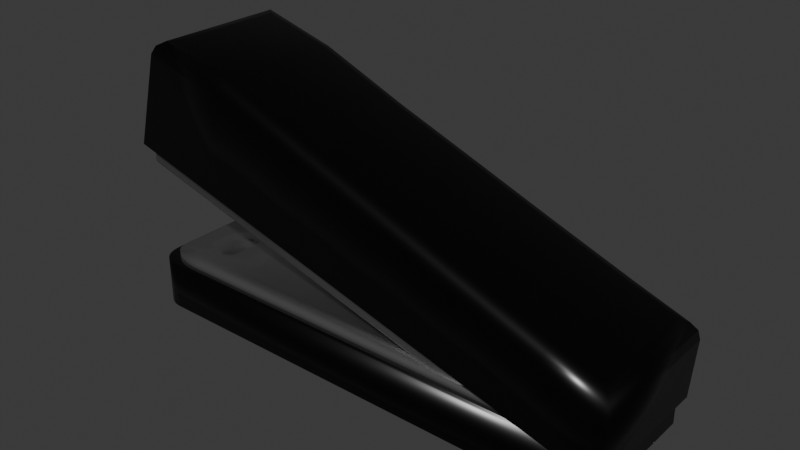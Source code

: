 # Source: Stapler.blend  (saved by Blender 4.0.36; exported with 4.5.12 LTS)
import bpy
from mathutils import Matrix  # noqa: F401  (used for matrix-valued properties, if any)

bpy.ops.wm.read_factory_settings(use_empty=True)
scene = bpy.context.scene
scene.name = 'Scene'

# ---- collections
col_collection = bpy.data.collections.new('Collection'); scene.collection.children.link(col_collection)

# ---- materials (node trees are filled in below, after node groups)
mat_material_001 = bpy.data.materials.new('Material.001')
mat_material_001.use_transparent_shadow = False
mat_material_002 = bpy.data.materials.new('Material.002')
mat_material_002.use_transparent_shadow = False

# ---- material node trees
mat_material_001.use_nodes = True; mat_material_001.node_tree.nodes.clear()
_N = mat_material_001.node_tree.nodes; _L = mat_material_001.node_tree.links
n0 = _N.new('ShaderNodeBsdfPrincipled'); n0.name = 'Principled BSDF'; n0.location = (10, 300)
n0.inputs[0].default_value = (0.0, 0.0, 0.0, 1.0)
n0.inputs[2].default_value = 0.2965
n0.inputs[3].default_value = 1.45
n1 = _N.new('ShaderNodeOutputMaterial'); n1.name = 'Material Output'; n1.location = (300, 300)
_L.new(n0.outputs[0], n1.inputs[0])
n1.is_active_output = True
mat_material_002.use_nodes = True; mat_material_002.node_tree.nodes.clear()
_N = mat_material_002.node_tree.nodes; _L = mat_material_002.node_tree.links
n0 = _N.new('ShaderNodeBsdfPrincipled'); n0.name = 'Principled BSDF'; n0.location = (10, 300)
n0.inputs[0].default_value = (0.5583, 0.5583, 0.5583, 1.0)
n0.inputs[1].default_value = 1.0
n0.inputs[2].default_value = 0.3761
n0.inputs[3].default_value = 1.45
n1 = _N.new('ShaderNodeOutputMaterial'); n1.name = 'Material Output'; n1.location = (300, 300)
_L.new(n0.outputs[0], n1.inputs[0])
n1.is_active_output = True

# ---- world
world_world = bpy.data.worlds.new('World'); scene.world = world_world
world_world.use_nodes = True; world_world.node_tree.nodes.clear()
_N = world_world.node_tree.nodes; _L = world_world.node_tree.links
n0 = _N.new('ShaderNodeOutputWorld'); n0.name = 'World Output'; n0.location = (300, 300)
n1 = _N.new('ShaderNodeBackground'); n1.name = 'Background'; n1.location = (10, 300)
n1.inputs[0].default_value = (0.05088, 0.05088, 0.05088, 1.0)
_L.new(n1.outputs[0], n0.inputs[0])
n0.is_active_output = True
world_world.color = (0.05088, 0.05088, 0.05088)
world_world.use_sun_shadow = False
world_world.sun_shadow_jitter_overblur = 0.0

# ---- meshes
me_cube_001 = bpy.data.meshes.new('Cube.001')
me_cube_001.from_pydata([(-0.3893, -0.1058, 0.02034), (-0.3893, 0.1058, 0.02034), (0.3449, -0.1058, -0.1816), (0.3449, 0.1058, -0.1816), (0.2226, 0.1058, -0.148), (0.1002, 0.1058, -0.1143), (-0.02218, 0.1058, -0.08064), (-0.1445, 0.1058, -0.04698), (-0.2669, 0.1058, -0.01332), (-0.2669, -0.1058, -0.01332), (-0.1445, -0.1058, -0.04698), (-0.02218, -0.1058, -0.08064), (0.1002, -0.1058, -0.1143), (0.2226, -0.1058, -0.148), (-0.3207, -0.08069, 0.175), (-0.3516, -0.1058, 0.1574), (-0.3337, -0.09323, 0.175), (-0.345, -0.1024, 0.1686), (-0.3207, 0.08069, 0.175), (-0.3516, 0.1058, 0.1574), (-0.3337, 0.09323, 0.175), (-0.345, 0.1024, 0.1686), (0.3292, -0.08069, -0.06264), (0.351, -0.1058, -0.0968), (0.3408, -0.09323, -0.07028), (0.3487, -0.1024, -0.08278), (0.3292, 0.08069, -0.06264), (0.351, 0.1058, -0.0968), (0.3408, 0.09323, -0.07028), (0.3487, 0.1024, -0.08278), (-0.2226, 0.08069, 0.148), (-0.2292, 0.1058, 0.1237), (-0.2234, 0.09323, 0.1447), (-0.2259, 0.1024, 0.1358), (-0.09513, 0.08069, 0.0959), (-0.1025, 0.1058, 0.07192), (-0.09612, 0.09323, 0.09269), (-0.09881, 0.1024, 0.08391), (0.02218, 0.08069, 0.05154), (0.01421, 0.1058, 0.0278), (0.02111, 0.09323, 0.04836), (0.0182, 0.1024, 0.03967), (0.1457, 0.08069, 0.004449), (0.1368, 0.1058, -0.01891), (0.1445, 0.09323, 0.001319), (0.1412, 0.1024, -0.007232), (0.2574, 0.1058, -0.06377), (0.2669, 0.08069, -0.04066), (0.2621, 0.1024, -0.05221), (0.2656, 0.09323, -0.04375), (0.2669, -0.08069, -0.04066), (0.2574, -0.1058, -0.06377), (0.2656, -0.09323, -0.04375), (0.2621, -0.1024, -0.05221), (0.1457, -0.08069, 0.004449), (0.1368, -0.1058, -0.01891), (0.1445, -0.09323, 0.001319), (0.1412, -0.1024, -0.007232), (0.02218, -0.08069, 0.05154), (0.01421, -0.1058, 0.0278), (0.02111, -0.09323, 0.04836), (0.0182, -0.1024, 0.03967), (-0.09513, -0.08069, 0.0959), (-0.1025, -0.1058, 0.07192), (-0.09612, -0.09323, 0.09269), (-0.09881, -0.1024, 0.08391), (-0.2292, -0.1058, 0.1237), (-0.2226, -0.08069, 0.148), (-0.2259, -0.1024, 0.1358), (-0.2234, -0.09323, 0.1447)], [], [(30, 18, 14, 67), (8, 31, 35, 7), (2, 23, 51, 13), (0, 15, 19, 1), (4, 3, 2, 13), (1, 19, 31, 8), (3, 27, 23, 2), (13, 51, 55, 12), (5, 43, 46, 4), (6, 39, 43, 5), (7, 35, 39, 6), (1, 8, 9, 0), (8, 7, 10, 9), (7, 6, 11, 10), (6, 5, 12, 11), (5, 4, 13, 12), (4, 46, 27, 3), (12, 55, 59, 11), (11, 59, 63, 10), (10, 63, 66, 9), (26, 47, 50, 22), (34, 30, 67, 62), (38, 34, 62, 58), (42, 38, 58, 54), (47, 42, 54, 50), (14, 18, 20, 16), (16, 20, 21, 17), (17, 21, 19, 15), (47, 26, 28, 49), (49, 28, 29, 48), (48, 29, 27, 46), (26, 22, 24, 28), (28, 24, 25, 29), (29, 25, 23, 27), (67, 14, 16, 69), (69, 16, 17, 68), (68, 17, 15, 66), (18, 30, 32, 20), (20, 32, 33, 21), (21, 33, 31, 19), (30, 34, 36, 32), (32, 36, 37, 33), (33, 37, 35, 31), (34, 38, 40, 36), (36, 40, 41, 37), (37, 41, 39, 35), (38, 42, 44, 40), (40, 44, 45, 41), (41, 45, 43, 39), (42, 47, 49, 44), (44, 49, 48, 45), (45, 48, 46, 43), (22, 50, 52, 24), (24, 52, 53, 25), (25, 53, 51, 23), (50, 54, 56, 52), (52, 56, 57, 53), (53, 57, 55, 51), (54, 58, 60, 56), (56, 60, 61, 57), (57, 61, 59, 55), (58, 62, 64, 60), (60, 64, 65, 61), (61, 65, 63, 59), (62, 67, 69, 64), (64, 69, 68, 65), (65, 68, 66, 63), (9, 66, 15, 0)])
me_cube_001.polygons.foreach_set('use_smooth', [True] * 68)
_uv = me_cube_001.uv_layers.new(name='UVMap')
_uv.uv.foreach_set('vector', [0.8333, 0.5296, 0.8668, 0.5296, 0.8668, 0.7204, 0.8333, 0.7204, 0.375, 0.2917, 0.5874, 0.2917, 0.5835, 0.3333, 0.375, 0.3333, 0.375, 0.75, 0.5707, 0.7555, 0.5712, 0.7917, 0.375, 0.7917, 0.375, 0.0, 0.5874, 0.0, 0.5874, 0.25, 0.375, 0.25, 0.3333, 0.5, 0.375, 0.5, 0.375, 0.75, 0.3333, 0.75, 0.375, 0.25, 0.5874, 0.25, 0.5874, 0.2917, 0.375, 0.2917, 0.375, 0.5, 0.5707, 0.4945, 0.5707, 0.7555, 0.375, 0.75, 0.375, 0.7917, 0.5712, 0.7917, 0.5749, 0.8333, 0.375, 0.8333, 0.375, 0.4167, 0.5749, 0.4167, 0.5712, 0.4583, 0.375, 0.4583, 0.375, 0.375, 0.5801, 0.375, 0.5749, 0.4167, 0.375, 0.4167, 0.375, 0.3333, 0.5835, 0.3333, 0.5801, 0.375, 0.375, 0.375, 0.125, 0.5, 0.1667, 0.5, 0.1667, 0.75, 0.125, 0.75, 0.1667, 0.5, 0.2083, 0.5, 0.2083, 0.75, 0.1667, 0.75, 0.2083, 0.5, 0.25, 0.5, 0.25, 0.75, 0.2083, 0.75, 0.25, 0.5, 0.2917, 0.5, 0.2917, 0.75, 0.25, 0.75, 0.2917, 0.5, 0.3333, 0.5, 0.3333, 0.75, 0.2917, 0.75, 0.375, 0.4583, 0.5712, 0.4583, 0.5707, 0.4945, 0.375, 0.5, 0.375, 0.8333, 0.5749, 0.8333, 0.5801, 0.875, 0.375, 0.875, 0.375, 0.875, 0.5801, 0.875, 0.5835, 0.9167, 0.375, 0.9167, 0.375, 0.9167, 0.5835, 0.9167, 0.5874, 0.9583, 0.375, 0.9583, 0.6403, 0.5256, 0.6667, 0.5296, 0.6667, 0.7204, 0.6403, 0.7244, 0.7917, 0.5296, 0.8333, 0.5296, 0.8333, 0.7204, 0.7917, 0.7204, 0.75, 0.5296, 0.7917, 0.5296, 0.7917, 0.7204, 0.75, 0.7204, 0.7083, 0.5296, 0.75, 0.5296, 0.75, 0.7204, 0.7083, 0.7204, 0.6667, 0.5296, 0.7083, 0.5296, 0.7083, 0.7204, 0.6667, 0.7204, 0.8668, 0.7204, 0.8668, 0.5296, 0.875, 0.5148, 0.875, 0.7352, 0.625, 0.01482, 0.625, 0.2352, 0.6062, 0.246, 0.6062, 0.003972, 0.6062, 0.003972, 0.6062, 0.246, 0.5874, 0.25, 0.5874, 0.0, 0.6667, 0.5296, 0.6403, 0.5256, 0.6349, 0.4938, 0.6667, 0.5, 0.625, 0.4583, 0.6296, 0.4884, 0.6006, 0.4925, 0.5981, 0.4583, 0.5981, 0.4583, 0.6006, 0.4925, 0.5707, 0.4945, 0.5712, 0.4583, 0.6403, 0.5256, 0.6403, 0.7244, 0.6349, 0.7408, 0.6349, 0.5092, 0.6349, 0.5092, 0.6349, 0.7408, 0.6025, 0.7523, 0.6025, 0.4977, 0.6025, 0.4977, 0.6025, 0.7523, 0.5707, 0.7555, 0.5707, 0.4945, 0.8333, 0.7204, 0.8668, 0.7204, 0.8709, 0.75, 0.8333, 0.75, 0.625, 0.9583, 0.625, 0.9959, 0.6062, 0.9989, 0.6062, 0.9583, 0.6062, 0.9583, 0.6062, 0.9989, 0.5874, 1.0, 0.5874, 0.9583, 0.8668, 0.5296, 0.8333, 0.5296, 0.8333, 0.5, 0.8709, 0.5, 0.625, 0.2541, 0.625, 0.2917, 0.6062, 0.2917, 0.6062, 0.2511, 0.6062, 0.2511, 0.6062, 0.2917, 0.5874, 0.2917, 0.5874, 0.25, 0.8333, 0.5296, 0.7917, 0.5296, 0.7917, 0.5, 0.8332, 0.5, 0.625, 0.2918, 0.625, 0.3333, 0.6043, 0.3333, 0.6062, 0.2917, 0.6062, 0.2917, 0.6043, 0.3333, 0.5835, 0.3333, 0.5874, 0.2917, 0.7917, 0.5296, 0.75, 0.5296, 0.75, 0.5, 0.7916, 0.5, 0.625, 0.3334, 0.625, 0.375, 0.6025, 0.375, 0.6043, 0.3333, 0.6043, 0.3333, 0.6025, 0.375, 0.5801, 0.375, 0.5835, 0.3333, 0.75, 0.5296, 0.7083, 0.5296, 0.7083, 0.5, 0.7499, 0.5, 0.625, 0.3751, 0.625, 0.4167, 0.5999, 0.4167, 0.6025, 0.375, 0.6025, 0.375, 0.5999, 0.4167, 0.5749, 0.4167, 0.5801, 0.375, 0.7083, 0.5296, 0.6667, 0.5296, 0.6667, 0.5, 0.7083, 0.5, 0.625, 0.4167, 0.625, 0.4583, 0.5981, 0.4583, 0.5999, 0.4167, 0.5999, 0.4167, 0.5981, 0.4583, 0.5712, 0.4583, 0.5749, 0.4167, 0.6403, 0.7244, 0.6667, 0.7204, 0.6667, 0.75, 0.6349, 0.7562, 0.6296, 0.7616, 0.625, 0.7917, 0.5981, 0.7917, 0.6006, 0.7575, 0.6006, 0.7575, 0.5981, 0.7917, 0.5712, 0.7917, 0.5707, 0.7555, 0.6667, 0.7204, 0.7083, 0.7204, 0.7083, 0.75, 0.6667, 0.75, 0.625, 0.7917, 0.625, 0.8333, 0.5999, 0.8333, 0.5981, 0.7917, 0.5981, 0.7917, 0.5999, 0.8333, 0.5749, 0.8333, 0.5712, 0.7917, 0.7083, 0.7204, 0.75, 0.7204, 0.7499, 0.75, 0.7083, 0.75, 0.625, 0.8333, 0.625, 0.8749, 0.6025, 0.875, 0.5999, 0.8333, 0.5999, 0.8333, 0.6025, 0.875, 0.5801, 0.875, 0.5749, 0.8333, 0.75, 0.7204, 0.7917, 0.7204, 0.7916, 0.75, 0.75, 0.75, 0.625, 0.875, 0.625, 0.9166, 0.6043, 0.9167, 0.6025, 0.875, 0.6025, 0.875, 0.6043, 0.9167, 0.5835, 0.9167, 0.5801, 0.875, 0.7917, 0.7204, 0.8333, 0.7204, 0.8332, 0.75, 0.7917, 0.75, 0.625, 0.9167, 0.625, 0.9582, 0.6062, 0.9583, 0.6043, 0.9167, 0.6043, 0.9167, 0.6062, 0.9583, 0.5874, 0.9583, 0.5835, 0.9167, 0.375, 0.9583, 0.5874, 0.9583, 0.5874, 1.0, 0.375, 1.0])
me_cube_001.materials.append(mat_material_001)
me_cube_001.update()
me_cube_002 = bpy.data.meshes.new('Cube.002')
me_cube_002.from_pydata([(0.3604, -0.1037, -0.03438), (0.3604, -0.1037, 0.03438), (0.3604, 0.1037, -0.03438), (0.3604, 0.1037, 0.03438), (-0.324, -0.1037, -0.03438), (-0.3604, -0.06738, -0.03438), (-0.3334, -0.1025, -0.03438), (-0.3422, -0.09885, -0.03438), (-0.3497, -0.09308, -0.03438), (-0.3555, -0.08555, -0.03438), (-0.3591, -0.07679, -0.03438), (-0.3604, -0.06738, 0.03438), (-0.324, -0.1037, 0.03438), (-0.3591, -0.07679, 0.03438), (-0.3555, -0.08555, 0.03438), (-0.3497, -0.09308, 0.03438), (-0.3422, -0.09885, 0.03438), (-0.3334, -0.1025, 0.03438), (-0.3604, 0.06738, -0.03438), (-0.324, 0.1037, -0.03438), (-0.3591, 0.07679, -0.03438), (-0.3555, 0.08555, -0.03438), (-0.3497, 0.09308, -0.03438), (-0.3422, 0.09885, -0.03438), (-0.3334, 0.1025, -0.03438), (-0.324, 0.1037, 0.03438), (-0.3604, 0.06738, 0.03438), (-0.3334, 0.1025, 0.03438), (-0.3422, 0.09885, 0.03438), (-0.3497, 0.09308, 0.03438), (-0.3555, 0.08555, 0.03438), (-0.3591, 0.07679, 0.03438)], [], [(0, 1, 12, 4), (2, 3, 1, 0), (3, 25, 27, 28, 29, 30, 31, 26, 11, 13, 14, 15, 16, 17, 12, 1), (5, 11, 26, 18), (19, 25, 3, 2), (4, 12, 17, 6), (6, 17, 16, 7), (7, 16, 15, 8), (8, 15, 14, 9), (9, 14, 13, 10), (10, 13, 11, 5), (25, 19, 24, 27), (27, 24, 23, 28), (28, 23, 22, 29), (29, 22, 21, 30), (30, 21, 20, 31), (31, 20, 18, 26), (18, 20, 21, 22, 23, 24, 19, 2, 0, 4, 6, 7, 8, 9, 10, 5)])
me_cube_002.polygons.foreach_set('use_smooth', [True] * 18)
_uv = me_cube_002.uv_layers.new(name='UVMap')
_uv.uv.foreach_set('vector', [0.375, 0.75, 0.625, 0.75, 0.625, 0.9874, 0.375, 0.9874, 0.375, 0.5, 0.625, 0.5, 0.625, 0.75, 0.375, 0.75, 0.625, 0.5, 0.8624, 0.5, 0.8657, 0.5015, 0.8687, 0.5059, 0.8713, 0.5128, 0.8733, 0.5219, 0.8746, 0.5325, 0.875, 0.5438, 0.875, 0.7062, 0.8746, 0.7175, 0.8733, 0.7281, 0.8713, 0.7372, 0.8687, 0.7441, 0.8657, 0.7485, 0.8624, 0.75, 0.625, 0.75, 0.375, 0.04379, 0.625, 0.04379, 0.625, 0.2062, 0.375, 0.2062, 0.375, 0.2626, 0.625, 0.2626, 0.625, 0.5, 0.375, 0.5, 0.375, 0.9874, 0.625, 0.9874, 0.625, 0.9907, 0.375, 0.9907, 0.375, 0.9907, 0.625, 0.9907, 0.625, 0.9937, 0.375, 0.9937, 0.375, 0.9937, 0.625, 0.9937, 0.625, 1.0, 0.375, 1.0, 0.375, 0.0, 0.625, 0.0, 0.625, 0.0219, 0.375, 0.0219, 0.375, 0.0219, 0.625, 0.0219, 0.625, 0.03246, 0.375, 0.03246, 0.375, 0.03246, 0.625, 0.03246, 0.625, 0.04379, 0.375, 0.04379, 0.625, 0.2626, 0.375, 0.2626, 0.375, 0.2593, 0.625, 0.2593, 0.625, 0.2593, 0.375, 0.2593, 0.375, 0.2563, 0.625, 0.2563, 0.625, 0.2563, 0.375, 0.2563, 0.375, 0.25, 0.625, 0.25, 0.625, 0.25, 0.375, 0.25, 0.375, 0.2281, 0.625, 0.2281, 0.625, 0.2281, 0.375, 0.2281, 0.375, 0.2175, 0.625, 0.2175, 0.625, 0.2175, 0.375, 0.2175, 0.375, 0.2062, 0.625, 0.2062, 0.125, 0.5438, 0.1254, 0.5325, 0.1267, 0.5219, 0.1287, 0.5128, 0.1313, 0.5059, 0.1343, 0.5015, 0.1376, 0.5, 0.375, 0.5, 0.375, 0.75, 0.1376, 0.75, 0.1343, 0.7485, 0.1313, 0.7441, 0.1287, 0.7372, 0.1267, 0.7281, 0.1254, 0.7175, 0.125, 0.7062])
me_cube_002.materials.append(mat_material_001)
me_cube_002.update()
me_cube_003 = bpy.data.meshes.new('Cube.003')
me_cube_003.from_pydata([(-0.3079, -0.09454, 0.1537), (-0.3079, 0.09454, 0.1537), (0.3432, -0.09454, -0.02541), (0.3432, 0.09454, -0.02541), (-0.3079, -0.05673, 0.1537), (-0.3079, -0.01891, 0.1537), (-0.3079, 0.01891, 0.1537), (-0.3079, 0.05673, 0.1537), (0.3079, -0.05673, -0.1537), (0.3079, 0.05673, -0.1537), (0.3432, 0.05673, -0.02541), (0.3432, 0.01891, -0.02541), (0.3432, -0.01891, -0.02541), (0.3432, -0.05673, -0.02541), (-0.3326, -0.08358, 0.0225), (-0.3403, -0.09454, 0.03598), (-0.3352, -0.08642, 0.02362), (-0.3375, -0.08906, 0.02537), (-0.3392, -0.09133, 0.02766), (-0.3403, -0.09307, 0.03031), (-0.3406, -0.09417, 0.03315), (-0.3326, 0.08358, 0.0225), (-0.3403, 0.09454, 0.03598), (-0.3352, 0.08642, 0.02362), (-0.3375, 0.08906, 0.02537), (-0.3392, 0.09133, 0.02766), (-0.3403, 0.09307, 0.03031), (-0.3406, 0.09417, 0.03315), (0.3108, -0.09454, -0.1431), (0.3079, -0.08358, -0.1537), (0.31, -0.09417, -0.1458), (0.3093, -0.09307, -0.1484), (0.3087, -0.09133, -0.1506), (0.3083, -0.08906, -0.1522), (0.308, -0.08642, -0.1533), (0.3079, 0.08358, -0.1537), (0.3108, 0.09454, -0.1431), (0.308, 0.08642, -0.1533), (0.3083, 0.08906, -0.1522), (0.3087, 0.09133, -0.1506), (0.3093, 0.09307, -0.1484), (0.31, 0.09417, -0.1458), (-0.3326, 0.05673, 0.0225), (-0.3403, 0.05673, 0.03598), (-0.3352, 0.05673, 0.02362), (-0.3375, 0.05673, 0.02537), (-0.3392, 0.05673, 0.02766), (-0.3403, 0.05673, 0.03031), (-0.3406, 0.05673, 0.03315), (-0.3326, 0.02987, 0.0225), (-0.3403, 0.01891, 0.03598), (-0.3352, 0.02703, 0.02362), (-0.3375, 0.02439, 0.02537), (-0.3392, 0.02212, 0.02766), (-0.3403, 0.02038, 0.03031), (-0.3406, 0.01928, 0.03315), (-0.3403, -0.01891, 0.03598), (-0.3326, -0.02987, 0.0225), (-0.3406, -0.01928, 0.03315), (-0.3403, -0.02038, 0.03031), (-0.3392, -0.02212, 0.02766), (-0.3375, -0.02439, 0.02537), (-0.3352, -0.02703, 0.02362), (-0.3403, -0.05673, 0.03598), (-0.3326, -0.05673, 0.0225), (-0.3406, -0.05673, 0.03315), (-0.3403, -0.05673, 0.03031), (-0.3392, -0.05673, 0.02766), (-0.3375, -0.05673, 0.02537), (-0.3352, -0.05673, 0.02362), (0.3079, -0.02987, -0.1537), (0.3108, -0.01891, -0.1431), (0.308, -0.02703, -0.1533), (0.3083, -0.02439, -0.1522), (0.3087, -0.02212, -0.1506), (0.3093, -0.02038, -0.1484), (0.31, -0.01928, -0.1458), (0.3108, 0.01891, -0.1431), (0.3079, 0.02987, -0.1537), (0.31, 0.01928, -0.1458), (0.3093, 0.02038, -0.1484), (0.3087, 0.02212, -0.1506), (0.3083, 0.02439, -0.1522), (0.308, 0.02703, -0.1533)], [], [(8, 13, 2, 28, 30, 31, 32, 33, 34, 29), (21, 35, 9, 42), (35, 37, 38, 39, 40, 41, 36, 3, 10, 9), (64, 8, 29, 14), (22, 1, 3, 36), (13, 4, 0, 2), (3, 1, 7, 10), (10, 7, 6, 11), (12, 5, 4, 13), (43, 7, 1, 22), (6, 50, 77, 11), (5, 12, 71, 56), (50, 6, 7, 43), (70, 72, 73, 74, 75, 76, 71, 12, 13, 8), (9, 10, 11, 77, 79, 80, 81, 82, 83, 78), (28, 2, 0, 15), (57, 70, 8, 64), (63, 4, 5, 56), (42, 9, 78, 49), (64, 14, 16, 69), (69, 16, 17, 68), (68, 17, 18, 67), (67, 18, 19, 66), (66, 19, 20, 65), (65, 20, 15, 63), (35, 21, 23, 37), (37, 23, 24, 38), (38, 24, 25, 39), (39, 25, 26, 40), (40, 26, 27, 41), (41, 27, 22, 36), (14, 29, 34, 16), (16, 34, 33, 17), (17, 33, 32, 18), (18, 32, 31, 19), (19, 31, 30, 20), (20, 30, 28, 15), (21, 42, 44, 23), (23, 44, 45, 24), (24, 45, 46, 25), (25, 46, 47, 26), (26, 47, 48, 27), (27, 48, 43, 22), (42, 49, 51, 44), (44, 51, 52, 45), (45, 52, 53, 46), (46, 53, 54, 47), (47, 54, 55, 48), (48, 55, 50, 43), (57, 64, 69, 62), (62, 69, 68, 61), (61, 68, 67, 60), (60, 67, 66, 59), (59, 66, 65, 58), (58, 65, 63, 56), (77, 50, 55, 79), (79, 55, 54, 80), (80, 54, 53, 81), (81, 53, 52, 82), (82, 52, 51, 83), (83, 51, 49, 78), (70, 57, 62, 72), (72, 62, 61, 73), (73, 61, 60, 74), (74, 60, 59, 75), (75, 59, 58, 76), (76, 58, 56, 71), (15, 0, 4, 63)])
me_cube_003.polygons.foreach_set('use_smooth', [True] * 68)
_uv = me_cube_003.uv_layers.new(name='UVMap')
_uv.uv.foreach_set('vector', [0.375, 0.7, 0.625, 0.7, 0.625, 0.75, 0.3956, 0.75, 0.3903, 0.7495, 0.3853, 0.7481, 0.381, 0.7458, 0.3778, 0.7428, 0.3757, 0.7393, 0.375, 0.7355, 0.1291, 0.5145, 0.375, 0.5145, 0.375, 0.55, 0.1291, 0.55, 0.375, 0.5145, 0.3757, 0.5107, 0.3778, 0.5072, 0.381, 0.5042, 0.3853, 0.5019, 0.3903, 0.5005, 0.3956, 0.5, 0.625, 0.5, 0.625, 0.55, 0.375, 0.55, 0.1291, 0.7, 0.375, 0.7, 0.375, 0.7355, 0.1291, 0.7355, 0.3956, 0.25, 0.625, 0.25, 0.625, 0.5, 0.3956, 0.5, 0.625, 0.7, 0.875, 0.7, 0.875, 0.75, 0.625, 0.75, 0.625, 0.5, 0.875, 0.5, 0.875, 0.55, 0.625, 0.55, 0.625, 0.55, 0.875, 0.55, 0.875, 0.6, 0.625, 0.6, 0.625, 0.65, 0.875, 0.65, 0.875, 0.7, 0.625, 0.7, 0.3956, 0.2, 0.625, 0.2, 0.625, 0.25, 0.3956, 0.25, 0.625, 0.15, 0.3956, 0.15, 0.3956, 0.6, 0.625, 0.6, 0.625, 0.1, 0.625, 0.65, 0.3956, 0.65, 0.3956, 0.1, 0.3956, 0.15, 0.625, 0.15, 0.625, 0.2, 0.3956, 0.2, 0.375, 0.6645, 0.3757, 0.6607, 0.3778, 0.6572, 0.381, 0.6542, 0.3853, 0.6519, 0.3903, 0.6505, 0.3956, 0.65, 0.625, 0.65, 0.625, 0.7, 0.375, 0.7, 0.375, 0.55, 0.625, 0.55, 0.625, 0.6, 0.3956, 0.6, 0.3903, 0.5995, 0.3853, 0.5981, 0.381, 0.5958, 0.3778, 0.5928, 0.3757, 0.5893, 0.375, 0.5855, 0.3956, 0.75, 0.625, 0.75, 0.625, 1.0, 0.3956, 1.0, 0.1291, 0.6645, 0.375, 0.6645, 0.375, 0.7, 0.1291, 0.7, 0.3956, 0.05, 0.625, 0.05, 0.625, 0.1, 0.3956, 0.1, 0.1291, 0.55, 0.375, 0.55, 0.375, 0.5855, 0.1291, 0.5855, 0.1291, 0.7, 0.1291, 0.7355, 0.128, 0.7393, 0.128, 0.7, 0.128, 0.7, 0.128, 0.7393, 0.127, 0.7428, 0.127, 0.7, 0.127, 0.7, 0.127, 0.7428, 0.125, 0.7458, 0.125, 0.7, 0.375, 0.05, 0.375, 0.004245, 0.3853, 0.001942, 0.3853, 0.05, 0.3853, 0.05, 0.3853, 0.001942, 0.3903, 0.0004939, 0.3903, 0.05, 0.3903, 0.05, 0.3903, 0.0004939, 0.3956, 0.0, 0.3956, 0.05, 0.375, 0.5145, 0.1291, 0.5145, 0.128, 0.5107, 0.375, 0.5107, 0.375, 0.5107, 0.128, 0.5107, 0.127, 0.5072, 0.375, 0.5072, 0.375, 0.5072, 0.127, 0.5072, 0.1262, 0.5, 0.375, 0.5, 0.375, 0.5, 0.375, 0.2512, 0.3853, 0.2505, 0.3853, 0.5, 0.3853, 0.5, 0.3853, 0.2505, 0.3903, 0.2501, 0.3903, 0.5, 0.3903, 0.5, 0.3903, 0.2501, 0.3956, 0.25, 0.3956, 0.5, 0.1291, 0.7355, 0.375, 0.7355, 0.375, 0.7393, 0.128, 0.7393, 0.128, 0.7393, 0.375, 0.7393, 0.375, 0.7428, 0.127, 0.7428, 0.127, 0.7428, 0.375, 0.7428, 0.375, 0.75, 0.1262, 0.75, 0.375, 0.9988, 0.375, 0.75, 0.3853, 0.75, 0.3853, 0.9995, 0.3853, 0.9995, 0.3853, 0.75, 0.3903, 0.75, 0.3903, 0.9999, 0.3903, 0.9999, 0.3903, 0.75, 0.3956, 0.75, 0.3956, 1.0, 0.1291, 0.5145, 0.1291, 0.55, 0.128, 0.55, 0.128, 0.5107, 0.128, 0.5107, 0.128, 0.55, 0.127, 0.55, 0.127, 0.5072, 0.127, 0.5072, 0.127, 0.55, 0.125, 0.55, 0.125, 0.5042, 0.375, 0.2458, 0.375, 0.2, 0.3853, 0.2, 0.3853, 0.2481, 0.3853, 0.2481, 0.3853, 0.2, 0.3903, 0.2, 0.3903, 0.2495, 0.3903, 0.2495, 0.3903, 0.2, 0.3956, 0.2, 0.3956, 0.25, 0.1291, 0.55, 0.1291, 0.5855, 0.128, 0.5893, 0.128, 0.55, 0.128, 0.55, 0.128, 0.5893, 0.127, 0.5928, 0.127, 0.55, 0.127, 0.55, 0.127, 0.5928, 0.125, 0.5958, 0.125, 0.55, 0.375, 0.2, 0.375, 0.1542, 0.3853, 0.1519, 0.3853, 0.2, 0.3853, 0.2, 0.3853, 0.1519, 0.3903, 0.1505, 0.3903, 0.2, 0.3903, 0.2, 0.3903, 0.1505, 0.3956, 0.15, 0.3956, 0.2, 0.1291, 0.6645, 0.1291, 0.7, 0.128, 0.7, 0.128, 0.6607, 0.128, 0.6607, 0.128, 0.7, 0.127, 0.7, 0.127, 0.6572, 0.127, 0.6572, 0.127, 0.7, 0.125, 0.7, 0.125, 0.6542, 0.375, 0.09575, 0.375, 0.05, 0.3853, 0.05, 0.3853, 0.09806, 0.3853, 0.09806, 0.3853, 0.05, 0.3903, 0.05, 0.3903, 0.09951, 0.3903, 0.09951, 0.3903, 0.05, 0.3956, 0.05, 0.3956, 0.1, 0.3956, 0.6, 0.3956, 0.15, 0.3903, 0.1502, 0.3903, 0.6, 0.3903, 0.6, 0.3903, 0.1502, 0.3853, 0.151, 0.3853, 0.6, 0.3853, 0.6, 0.3853, 0.151, 0.375, 0.1521, 0.375, 0.6, 0.375, 0.6, 0.1262, 0.6, 0.127, 0.5928, 0.375, 0.5928, 0.375, 0.5928, 0.127, 0.5928, 0.128, 0.5893, 0.375, 0.5893, 0.375, 0.5893, 0.128, 0.5893, 0.1291, 0.5855, 0.375, 0.5855, 0.375, 0.6645, 0.1291, 0.6645, 0.128, 0.6607, 0.375, 0.6607, 0.375, 0.6607, 0.128, 0.6607, 0.127, 0.6572, 0.375, 0.6572, 0.375, 0.6572, 0.127, 0.6572, 0.1262, 0.65, 0.375, 0.65, 0.375, 0.65, 0.375, 0.1026, 0.3853, 0.1012, 0.3853, 0.65, 0.3853, 0.65, 0.3853, 0.1012, 0.3903, 0.1003, 0.3903, 0.65, 0.3903, 0.65, 0.3903, 0.1003, 0.3956, 0.1, 0.3956, 0.65, 0.3956, 0.0, 0.625, 0.0, 0.625, 0.05, 0.3956, 0.05])
me_cube_003.materials.append(mat_material_002)
me_cube_003.update()
me_cube_004 = bpy.data.meshes.new('Cube.004')
me_cube_004.from_pydata([(0.3388, -0.09752, -0.008568), (0.3388, -0.09752, 0.008568), (0.3388, 0.09752, -0.008568), (0.3388, 0.09752, 0.008568), (0.2711, 0.09752, -0.008568), (0.2033, 0.09752, -0.008568), (0.1355, 0.09752, -0.008568), (0.06776, 0.09752, -0.008568), (0.0, 0.09752, -0.008568), (-0.06776, 0.09752, -0.008568), (-0.1355, 0.09752, -0.008568), (-0.2033, 0.09752, -0.008568), (-0.2711, 0.09752, -0.008568), (-0.2711, 0.09752, 0.008568), (-0.2033, 0.09752, 0.008568), (-0.1355, 0.09752, 0.008568), (-0.06776, 0.09752, 0.008568), (0.0, 0.09752, 0.008568), (0.06776, 0.09752, 0.008568), (0.1355, 0.09752, 0.008568), (0.2033, 0.09752, 0.008568), (0.2711, 0.09752, 0.008568), (-0.2711, -0.09752, -0.008568), (-0.2033, -0.09752, -0.008568), (-0.1355, -0.09752, -0.008568), (-0.06776, -0.09752, -0.008568), (0.0, -0.09752, -0.008568), (0.06776, -0.09752, -0.008568), (0.1355, -0.09752, -0.008568), (0.2033, -0.09752, -0.008568), (0.2711, -0.09752, -0.008568), (0.2711, -0.09752, 0.008568), (0.2033, -0.09752, 0.008568), (0.1355, -0.09752, 0.008568), (0.06776, -0.09752, 0.008568), (0.0, -0.09752, 0.008568), (-0.06776, -0.09752, 0.008568), (-0.1355, -0.09752, 0.008568), (-0.2033, -0.09752, 0.008568), (-0.2711, -0.09752, 0.008568), (-0.3388, 0.07314, -0.008568), (-0.3388, 0.04876, -0.008568), (-0.3388, 0.02438, -0.008568), (-0.3388, 0.0, -0.008568), (-0.3388, -0.02438, -0.008568), (-0.3388, -0.04876, -0.008568), (-0.3388, -0.07314, -0.008568), (-0.3388, -0.07314, 0.008568), (-0.3388, -0.04876, 0.008568), (-0.3388, -0.02438, 0.008568), (-0.3388, 0.0, 0.008568), (-0.3388, 0.02438, 0.008568), (-0.3388, 0.04876, 0.008568), (-0.3388, 0.07314, 0.008568), (0.3388, -0.07314, -0.008568), (0.3388, -0.04876, -0.008568), (0.3388, -0.02438, -0.008568), (0.3388, 0.0, -0.008568), (0.3388, 0.02438, -0.008568), (0.3388, 0.04876, -0.008568), (0.3388, 0.07314, -0.008568), (0.3388, 0.07314, 0.008568), (0.3388, 0.04876, 0.008568), (0.3388, 0.02438, 0.008568), (0.3388, 0.0, 0.008568), (0.3388, -0.02438, 0.008568), (0.3388, -0.04876, 0.008568), (0.3388, -0.07314, 0.008568), (0.2711, 0.07314, 0.008568), (0.2711, 0.04876, 0.008568), (0.2711, 0.02438, 0.008568), (0.2711, 0.0, 0.008568), (0.2711, -0.02438, 0.008568), (0.2711, -0.04876, 0.008568), (0.2711, -0.07314, 0.008568), (0.2033, 0.07314, 0.008568), (0.2033, 0.04876, 0.008568), (0.2033, 0.02438, 0.008568), (0.2033, 0.0, 0.008568), (0.2033, -0.02438, 0.008568), (0.2033, -0.04876, 0.008568), (0.2033, -0.07314, 0.008568), (0.1355, 0.07314, 0.008568), (0.1355, 0.04876, 0.008568), (0.1355, 0.02438, 0.008568), (0.1355, 0.0, 0.008568), (0.1355, -0.02438, 0.008568), (0.1355, -0.04876, 0.008568), (0.1355, -0.07314, 0.008568), (0.06776, 0.07314, 0.008568), (0.06776, 0.04876, 0.008568), (0.06776, 0.02438, 0.008568), (0.06776, 0.0, 0.008568), (0.06776, -0.02438, 0.008568), (0.06776, -0.04876, 0.008568), (0.06776, -0.07314, 0.008568), (0.0, 0.07314, 0.008568), (0.0, 0.04876, 0.008568), (0.0, 0.02438, 0.008568), (0.0, 0.0, 0.008568), (0.0, -0.02438, 0.008568), (0.0, -0.04876, 0.008568), (0.0, -0.07314, 0.008568), (-0.06776, 0.07314, 0.008568), (-0.06776, 0.04876, 0.008568), (-0.06776, 0.02438, 0.008568), (-0.06776, 0.0, 0.008568), (-0.06776, -0.02438, 0.008568), (-0.06776, -0.04876, 0.008568), (-0.06776, -0.07314, 0.008568), (-0.1355, 0.07314, 0.008568), (-0.1355, 0.04876, 0.008568), (-0.1355, 0.02438, 0.008568), (-0.1355, 0.0, 0.008568), (-0.1355, -0.02438, 0.008568), (-0.1355, -0.04876, 0.008568), (-0.1355, -0.07314, 0.008568), (-0.2033, 0.07314, 0.008568), (-0.2033, 0.04876, 0.008568), (-0.2033, 0.02438, 0.008568), (-0.2033, 0.0, 0.008568), (-0.2033, -0.02438, 0.008568), (-0.2033, -0.04876, 0.008568), (-0.2033, -0.07314, 0.008568), (-0.2711, 0.07314, -0.003528), (-0.2711, 0.04876, -0.003528), (-0.2711, 0.02438, -0.003528), (-0.2711, 0.0, -0.003528), (-0.2711, -0.02438, -0.003528), (-0.2711, -0.04876, -0.003528), (-0.2711, -0.07314, 0.008568), (-0.2711, 0.07314, -0.008568), (-0.2711, 0.04876, -0.008568), (-0.2711, 0.02438, -0.008568), (-0.2711, 0.0, -0.008568), (-0.2711, -0.02438, -0.008568), (-0.2711, -0.04876, -0.008568), (-0.2711, -0.07314, -0.008568), (-0.2033, 0.07314, -0.008568), (-0.2033, 0.04876, -0.008568), (-0.2033, 0.02438, -0.008568), (-0.2033, 0.0, -0.008568), (-0.2033, -0.02438, -0.008568), (-0.2033, -0.04876, -0.008568), (-0.2033, -0.07314, -0.008568), (-0.1355, 0.07314, -0.008568), (-0.1355, 0.04876, -0.008568), (-0.1355, 0.02438, -0.008568), (-0.1355, 0.0, -0.008568), (-0.1355, -0.02438, -0.008568), (-0.1355, -0.04876, -0.008568), (-0.1355, -0.07314, -0.008568), (-0.06776, 0.07314, -0.008568), (-0.06776, 0.04876, -0.008568), (-0.06776, 0.02438, -0.008568), (-0.06776, 0.0, -0.008568), (-0.06776, -0.02438, -0.008568), (-0.06776, -0.04876, -0.008568), (-0.06776, -0.07314, -0.008568), (0.0, 0.07314, -0.008568), (0.0, 0.04876, -0.008568), (0.0, 0.02438, -0.008568), (0.0, 0.0, -0.008568), (0.0, -0.02438, -0.008568), (0.0, -0.04876, -0.008568), (0.0, -0.07314, -0.008568), (0.06776, 0.07314, -0.008568), (0.06776, 0.04876, -0.008568), (0.06776, 0.02438, -0.008568), (0.06776, 0.0, -0.008568), (0.06776, -0.02438, -0.008568), (0.06776, -0.04876, -0.008568), (0.06776, -0.07314, -0.008568), (0.1355, 0.07314, -0.008568), (0.1355, 0.04876, -0.008568), (0.1355, 0.02438, -0.008568), (0.1355, 0.0, -0.008568), (0.1355, -0.02438, -0.008568), (0.1355, -0.04876, -0.008568), (0.1355, -0.07314, -0.008568), (0.2033, 0.07314, -0.008568), (0.2033, 0.04876, -0.008568), (0.2033, 0.02438, -0.008568), (0.2033, 0.0, -0.008568), (0.2033, -0.02438, -0.008568), (0.2033, -0.04876, -0.008568), (0.2033, -0.07314, -0.008568), (0.2711, 0.07314, -0.008568), (0.2711, 0.04876, -0.008568), (0.2711, 0.02438, -0.008568), (0.2711, 0.0, -0.008568), (0.2711, -0.02438, -0.008568), (0.2711, -0.04876, -0.008568), (0.2711, -0.07314, -0.008568), (-0.2608, 0.09752, -0.008568), (-0.2608, 0.09752, 0.008568), (-0.2608, -0.09752, -0.008568), (-0.2608, -0.09752, 0.008568), (-0.2608, 0.07314, -0.008568), (-0.2608, 0.04876, -0.008568), (-0.2608, 0.02438, -0.008568), (-0.2608, 0.0, -0.008568), (-0.2608, -0.02438, -0.008568), (-0.2608, -0.04876, -0.008568), (-0.2608, -0.07314, -0.008568), (-0.2608, 0.07314, 0.008568), (-0.2608, 0.04876, 0.008568), (-0.2608, 0.02438, 0.008568), (-0.2608, 0.0, 0.008568), (-0.2608, -0.02438, 0.008568), (-0.2608, -0.04876, 0.008568), (-0.2608, -0.07314, 0.008568), (-0.2796, 0.09752, -0.008568), (-0.2796, -0.09752, 0.008568), (-0.2796, 0.09752, 0.008568), (-0.2796, -0.09752, -0.008568), (-0.2796, 0.07314, -0.008568), (-0.2796, 0.04876, -0.008568), (-0.2796, 0.02438, -0.008568), (-0.2796, 0.0, -0.008568), (-0.2796, -0.02438, -0.008568), (-0.2796, -0.04876, -0.008568), (-0.2796, -0.07314, -0.008568), (-0.2796, 0.07314, 0.008568), (-0.2796, 0.04876, 0.008568), (-0.2796, 0.02438, 0.008568), (-0.2796, 0.0, 0.008568), (-0.2796, -0.02438, 0.008568), (-0.2796, -0.04876, 0.008568), (-0.2796, -0.07314, 0.008568), (-0.3388, 0.07885, 0.008568), (0.3388, 0.07885, -0.008568), (-0.3388, 0.07885, -0.008568), (0.3388, 0.07885, 0.008568), (0.2711, 0.07885, 0.008568), (0.2033, 0.07885, 0.008568), (0.1355, 0.07885, 0.008568), (0.06776, 0.07885, 0.008568), (0.0, 0.07885, 0.008568), (-0.06776, 0.07885, 0.008568), (-0.1355, 0.07885, 0.008568), (-0.2033, 0.07885, 0.008568), (-0.2711, 0.07885, 0.008568), (-0.2711, 0.07885, -0.008568), (-0.2033, 0.07885, -0.008568), (-0.1355, 0.07885, -0.008568), (-0.06776, 0.07885, -0.008568), (0.0, 0.07885, -0.008568), (0.06776, 0.07885, -0.008568), (0.1355, 0.07885, -0.008568), (0.2033, 0.07885, -0.008568), (0.2711, 0.07885, -0.008568), (-0.2608, 0.07885, 0.008568), (-0.2608, 0.07885, -0.008568), (-0.2796, 0.07885, 0.008568), (-0.2796, 0.07885, -0.008568), (-0.3388, -0.05354, -0.008568), (-0.3388, -0.05354, 0.008568), (0.3388, -0.05354, -0.008568), (0.3388, -0.05354, 0.008568), (0.2711, -0.05354, 0.008568), (0.2033, -0.05354, 0.008568), (0.1355, -0.05354, 0.008568), (0.06776, -0.05354, 0.008568), (0.0, -0.05354, 0.008568), (-0.06776, -0.05354, 0.008568), (-0.1355, -0.05354, 0.008568), (-0.2033, -0.05354, 0.008568), (-0.2711, -0.05354, 0.008568), (-0.2711, -0.05354, -0.008568), (-0.2033, -0.05354, -0.008568), (-0.1355, -0.05354, -0.008568), (-0.06776, -0.05354, -0.008568), (0.0, -0.05354, -0.008568), (0.06776, -0.05354, -0.008568), (0.1355, -0.05354, -0.008568), (0.2033, -0.05354, -0.008568), (0.2711, -0.05354, -0.008568), (-0.2608, -0.05354, 0.008568), (-0.2608, -0.05354, -0.008568), (-0.2796, -0.05354, 0.008568), (-0.2796, -0.05354, -0.008568), (-0.3388, 0.02023, -0.008568), (-0.3388, 0.02023, 0.008568), (0.3388, 0.02023, -0.008568), (0.3388, 0.02023, 0.008568), (0.2711, 0.02023, 0.008568), (0.2033, 0.02023, 0.008568), (0.1355, 0.02023, 0.008568), (0.06776, 0.02023, 0.008568), (0.0, 0.02023, 0.008568), (-0.06776, 0.02023, 0.008568), (-0.1355, 0.02023, 0.008568), (-0.2033, 0.02023, 0.008568), (-0.2711, 0.02023, 0.008568), (-0.2711, 0.02023, -0.008568), (-0.2033, 0.02023, -0.008568), (-0.1355, 0.02023, -0.008568), (-0.06776, 0.02023, -0.008568), (0.0, 0.02023, -0.008568), (0.06776, 0.02023, -0.008568), (0.1355, 0.02023, -0.008568), (0.2033, 0.02023, -0.008568), (0.2711, 0.02023, -0.008568), (-0.2608, 0.02023, 0.008568), (-0.2608, 0.02023, -0.008568), (-0.2796, 0.02023, 0.008568), (-0.2796, 0.02023, -0.008568), (-0.3388, 0.00326, -0.008568), (0.3388, 0.00326, 0.008568), (0.2711, 0.00326, 0.008568), (0.2033, 0.00326, 0.008568), (0.1355, 0.00326, 0.008568), (0.06776, 0.00326, 0.008568), (0.0, 0.00326, 0.008568), (-0.06776, 0.00326, 0.008568), (-0.1355, 0.00326, 0.008568), (-0.2033, 0.00326, 0.008568), (-0.2711, 0.00326, 0.008568), (-0.2711, 0.00326, -0.008568), (-0.2033, 0.00326, -0.008568), (-0.1355, 0.00326, -0.008568), (-0.06776, 0.00326, -0.008568), (0.0, 0.00326, -0.008568), (0.06776, 0.00326, -0.008568), (0.1355, 0.00326, -0.008568), (0.2033, 0.00326, -0.008568), (0.2711, 0.00326, -0.008568), (-0.2608, 0.00326, 0.008568), (-0.2608, 0.00326, -0.008568), (-0.2796, 0.00326, 0.008568), (-0.2796, 0.00326, -0.008568), (-0.3388, 0.00326, 0.008568), (0.3388, 0.00326, -0.008568), (-0.2918, -0.09752, -0.008568), (-0.3388, -0.07314, -0.008568), (-0.304, -0.09669, -0.008568), (-0.3153, -0.09426, -0.008568), (-0.325, -0.09038, -0.008568), (-0.3325, -0.08533, -0.008568), (-0.3372, -0.07945, -0.008568), (-0.3388, -0.07314, 0.008568), (-0.2918, -0.09752, 0.008568), (-0.3372, -0.07945, 0.008568), (-0.3325, -0.08533, 0.008568), (-0.325, -0.09038, 0.008568), (-0.3153, -0.09426, 0.008568), (-0.304, -0.09669, 0.008568), (-0.3388, 0.07885, -0.008568), (-0.2918, 0.09752, -0.008568), (-0.3372, 0.08368, -0.008568), (-0.3325, 0.08819, -0.008568), (-0.325, 0.09205, -0.008568), (-0.3153, 0.09502, -0.008568), (-0.304, 0.09689, -0.008568), (-0.2918, 0.09752, 0.008568), (-0.3388, 0.07885, 0.008568), (-0.304, 0.09689, 0.008568), (-0.3153, 0.09502, 0.008568), (-0.325, 0.09205, 0.008568), (-0.3325, 0.08819, 0.008568), (-0.3372, 0.08368, 0.008568)], [], [(214, 355, 357, 358, 359, 360, 361, 356, 230, 254), (4, 21, 3, 2), (54, 67, 1, 0), (229, 47, 341, 343, 344, 345, 346, 347, 342, 213), (193, 54, 0, 30), (349, 355, 214, 212), (67, 74, 31, 1), (74, 81, 32, 31), (81, 88, 33, 32), (88, 95, 34, 33), (95, 102, 35, 34), (102, 109, 36, 35), (109, 116, 37, 36), (116, 123, 38, 37), (211, 130, 39, 197), (222, 137, 22, 215), (204, 144, 23, 196), (144, 151, 24, 23), (151, 158, 25, 24), (158, 165, 26, 25), (165, 172, 27, 26), (172, 179, 28, 27), (179, 186, 29, 28), (186, 193, 30, 29), (0, 1, 31, 30), (30, 31, 32, 29), (29, 32, 33, 28), (28, 33, 34, 27), (27, 34, 35, 26), (26, 35, 36, 25), (25, 36, 37, 24), (24, 37, 38, 23), (196, 197, 39, 22), (212, 214, 13, 12), (194, 195, 14, 11), (11, 14, 15, 10), (10, 15, 16, 9), (9, 16, 17, 8), (8, 17, 18, 7), (7, 18, 19, 6), (6, 19, 20, 5), (5, 20, 21, 4), (250, 251, 187, 180), (180, 187, 188, 181), (181, 188, 189, 182), (326, 327, 190, 183), (183, 190, 191, 184), (184, 191, 192, 185), (276, 277, 193, 186), (249, 250, 180, 173), (173, 180, 181, 174), (174, 181, 182, 175), (325, 326, 183, 176), (176, 183, 184, 177), (177, 184, 185, 178), (275, 276, 186, 179), (248, 249, 173, 166), (166, 173, 174, 167), (167, 174, 175, 168), (324, 325, 176, 169), (169, 176, 177, 170), (170, 177, 178, 171), (274, 275, 179, 172), (247, 248, 166, 159), (159, 166, 167, 160), (160, 167, 168, 161), (323, 324, 169, 162), (162, 169, 170, 163), (163, 170, 171, 164), (273, 274, 172, 165), (246, 247, 159, 152), (152, 159, 160, 153), (153, 160, 161, 154), (322, 323, 162, 155), (155, 162, 163, 156), (156, 163, 164, 157), (272, 273, 165, 158), (245, 246, 152, 145), (145, 152, 153, 146), (146, 153, 154, 147), (321, 322, 155, 148), (148, 155, 156, 149), (149, 156, 157, 150), (271, 272, 158, 151), (244, 245, 145, 138), (138, 145, 146, 139), (139, 146, 147, 140), (320, 321, 148, 141), (141, 148, 149, 142), (142, 149, 150, 143), (270, 271, 151, 144), (253, 244, 138, 198), (198, 138, 139, 199), (199, 139, 140, 200), (329, 320, 141, 201), (201, 141, 142, 202), (202, 142, 143, 203), (279, 270, 144, 204), (255, 243, 131, 216), (216, 131, 132, 217), (217, 132, 133, 218), (331, 319, 134, 219), (219, 134, 135, 220), (220, 135, 136, 221), (281, 269, 137, 222), (252, 242, 124, 205), (205, 124, 125, 206), (206, 125, 126, 207), (328, 318, 127, 208), (208, 127, 128, 209), (209, 128, 129, 210), (278, 268, 130, 211), (240, 241, 117, 110), (110, 117, 118, 111), (111, 118, 119, 112), (316, 317, 120, 113), (113, 120, 121, 114), (114, 121, 122, 115), (266, 267, 123, 116), (239, 240, 110, 103), (103, 110, 111, 104), (104, 111, 112, 105), (315, 316, 113, 106), (106, 113, 114, 107), (107, 114, 115, 108), (265, 266, 116, 109), (238, 239, 103, 96), (96, 103, 104, 97), (97, 104, 105, 98), (314, 315, 106, 99), (99, 106, 107, 100), (100, 107, 108, 101), (264, 265, 109, 102), (237, 238, 96, 89), (89, 96, 97, 90), (90, 97, 98, 91), (313, 314, 99, 92), (92, 99, 100, 93), (93, 100, 101, 94), (263, 264, 102, 95), (236, 237, 89, 82), (82, 89, 90, 83), (83, 90, 91, 84), (312, 313, 92, 85), (85, 92, 93, 86), (86, 93, 94, 87), (262, 263, 95, 88), (235, 236, 82, 75), (75, 82, 83, 76), (76, 83, 84, 77), (311, 312, 85, 78), (78, 85, 86, 79), (79, 86, 87, 80), (261, 262, 88, 81), (234, 235, 75, 68), (68, 75, 76, 69), (69, 76, 77, 70), (310, 311, 78, 71), (71, 78, 79, 72), (72, 79, 80, 73), (260, 261, 81, 74), (233, 234, 68, 61), (61, 68, 69, 62), (62, 69, 70, 63), (309, 310, 71, 64), (64, 71, 72, 65), (65, 72, 73, 66), (259, 260, 74, 67), (254, 230, 53, 223), (223, 53, 52, 224), (224, 52, 51, 225), (330, 332, 50, 226), (226, 50, 49, 227), (227, 49, 48, 228), (280, 257, 47, 229), (251, 231, 60, 187), (187, 60, 59, 188), (188, 59, 58, 189), (327, 333, 57, 190), (190, 57, 56, 191), (191, 56, 55, 192), (277, 258, 54, 193), (231, 233, 61, 60), (60, 61, 62, 59), (59, 62, 63, 58), (333, 309, 64, 57), (57, 64, 65, 56), (56, 65, 66, 55), (258, 259, 67, 54), (215, 213, 342, 334), (256, 257, 48, 45), (45, 48, 49, 44), (44, 49, 50, 43), (282, 283, 51, 42), (42, 51, 52, 41), (41, 52, 53, 40), (267, 278, 211, 123), (121, 209, 210, 122), (120, 208, 209, 121), (317, 328, 208, 120), (118, 206, 207, 119), (117, 205, 206, 118), (241, 252, 205, 117), (269, 279, 204, 137), (135, 202, 203, 136), (134, 201, 202, 135), (319, 329, 201, 134), (132, 199, 200, 133), (131, 198, 199, 132), (243, 253, 198, 131), (12, 13, 195, 194), (23, 38, 197, 196), (137, 204, 196, 22), (123, 211, 197, 38), (268, 280, 229, 130), (128, 227, 228, 129), (127, 226, 227, 128), (318, 330, 226, 127), (125, 224, 225, 126), (124, 223, 224, 125), (242, 254, 223, 124), (256, 281, 222, 46), (44, 220, 221, 45), (43, 219, 220, 44), (308, 331, 219, 43), (41, 217, 218, 42), (40, 216, 217, 41), (232, 255, 216, 40), (348, 350, 351, 352, 353, 354, 349, 212, 255, 232), (335, 341, 47, 46), (130, 229, 213, 39), (22, 39, 213, 215), (232, 230, 356, 348), (13, 214, 254, 242), (12, 194, 253, 243), (14, 195, 252, 241), (2, 3, 233, 231), (4, 2, 231, 251), (3, 21, 234, 233), (21, 20, 235, 234), (20, 19, 236, 235), (19, 18, 237, 236), (18, 17, 238, 237), (17, 16, 239, 238), (16, 15, 240, 239), (15, 14, 241, 240), (195, 13, 242, 252), (212, 12, 243, 255), (194, 11, 244, 253), (11, 10, 245, 244), (10, 9, 246, 245), (9, 8, 247, 246), (8, 7, 248, 247), (7, 6, 249, 248), (6, 5, 250, 249), (5, 4, 251, 250), (40, 53, 230, 232), (45, 221, 281, 256), (129, 228, 280, 268), (136, 203, 279, 269), (122, 210, 278, 267), (46, 47, 257, 256), (55, 66, 259, 258), (192, 55, 258, 277), (228, 48, 257, 280), (66, 73, 260, 259), (73, 80, 261, 260), (80, 87, 262, 261), (87, 94, 263, 262), (94, 101, 264, 263), (101, 108, 265, 264), (108, 115, 266, 265), (115, 122, 267, 266), (210, 129, 268, 278), (221, 136, 269, 281), (203, 143, 270, 279), (143, 150, 271, 270), (150, 157, 272, 271), (157, 164, 273, 272), (164, 171, 274, 273), (171, 178, 275, 274), (178, 185, 276, 275), (185, 192, 277, 276), (42, 218, 307, 282), (126, 225, 306, 294), (133, 200, 305, 295), (119, 207, 304, 293), (308, 332, 283, 282), (58, 63, 285, 284), (189, 58, 284, 303), (225, 51, 283, 306), (63, 70, 286, 285), (70, 77, 287, 286), (77, 84, 288, 287), (84, 91, 289, 288), (91, 98, 290, 289), (98, 105, 291, 290), (105, 112, 292, 291), (112, 119, 293, 292), (207, 126, 294, 304), (218, 133, 295, 307), (200, 140, 296, 305), (140, 147, 297, 296), (147, 154, 298, 297), (154, 161, 299, 298), (161, 168, 300, 299), (168, 175, 301, 300), (175, 182, 302, 301), (182, 189, 303, 302), (43, 50, 332, 308), (282, 307, 331, 308), (294, 306, 330, 318), (295, 305, 329, 319), (293, 304, 328, 317), (284, 285, 309, 333), (303, 284, 333, 327), (306, 283, 332, 330), (285, 286, 310, 309), (286, 287, 311, 310), (287, 288, 312, 311), (288, 289, 313, 312), (289, 290, 314, 313), (290, 291, 315, 314), (291, 292, 316, 315), (292, 293, 317, 316), (304, 294, 318, 328), (307, 295, 319, 331), (305, 296, 320, 329), (296, 297, 321, 320), (297, 298, 322, 321), (298, 299, 323, 322), (299, 300, 324, 323), (300, 301, 325, 324), (301, 302, 326, 325), (302, 303, 327, 326), (334, 342, 347, 336), (336, 347, 346, 337), (337, 346, 345, 338), (338, 345, 344, 339), (339, 344, 343, 340), (340, 343, 341, 335), (355, 349, 354, 357), (357, 354, 353, 358), (358, 353, 352, 359), (359, 352, 351, 360), (360, 351, 350, 361), (361, 350, 348, 356), (46, 222, 215, 334, 336, 337, 338, 339, 340, 335)])
me_cube_004.polygons.foreach_set('use_smooth', [True] * 348)
_uv = me_cube_004.uv_layers.new(name='UVMap')
_uv.uv.foreach_set('vector', [0.8531, 0.5, 0.8576, 0.5, 0.8621, 0.5008, 0.8663, 0.5032, 0.8699, 0.507, 0.8727, 0.512, 0.8744, 0.5177, 0.875, 0.5239, 0.875, 0.5239, 0.8531, 0.5239, 0.375, 0.475, 0.625, 0.475, 0.625, 0.5, 0.375, 0.5, 0.375, 0.7188, 0.625, 0.7188, 0.625, 0.75, 0.375, 0.75, 0.8531, 0.7188, 0.875, 0.7188, 0.875, 0.7188, 0.8744, 0.7268, 0.8727, 0.7344, 0.8699, 0.7408, 0.8663, 0.7458, 0.8621, 0.7489, 0.8576, 0.75, 0.8531, 0.75, 0.35, 0.7188, 0.375, 0.7188, 0.375, 0.75, 0.35, 0.75, 0.375, 0.2674, 0.625, 0.2674, 0.625, 0.2719, 0.375, 0.2719, 0.625, 0.7188, 0.65, 0.7187, 0.65, 0.75, 0.625, 0.75, 0.65, 0.7187, 0.675, 0.7187, 0.675, 0.75, 0.65, 0.75, 0.675, 0.7187, 0.7, 0.7188, 0.7, 0.75, 0.675, 0.75, 0.7, 0.7188, 0.725, 0.7188, 0.725, 0.75, 0.7, 0.75, 0.725, 0.7188, 0.75, 0.7187, 0.75, 0.75, 0.725, 0.75, 0.75, 0.7187, 0.775, 0.7188, 0.775, 0.75, 0.75, 0.75, 0.775, 0.7188, 0.8, 0.7188, 0.8, 0.75, 0.775, 0.75, 0.8, 0.7188, 0.825, 0.7188, 0.825, 0.75, 0.8, 0.75, 0.8462, 0.7188, 0.85, 0.7188, 0.85, 0.75, 0.8462, 0.75, 0.1469, 0.7187, 0.15, 0.7187, 0.15, 0.75, 0.1469, 0.75, 0.1538, 0.7187, 0.175, 0.7187, 0.175, 0.75, 0.1538, 0.75, 0.175, 0.7187, 0.2, 0.7188, 0.2, 0.75, 0.175, 0.75, 0.2, 0.7188, 0.225, 0.7188, 0.225, 0.75, 0.2, 0.75, 0.225, 0.7188, 0.25, 0.7187, 0.25, 0.75, 0.225, 0.75, 0.25, 0.7187, 0.275, 0.7188, 0.275, 0.75, 0.25, 0.75, 0.275, 0.7188, 0.3, 0.7188, 0.3, 0.75, 0.275, 0.75, 0.3, 0.7188, 0.325, 0.7188, 0.325, 0.75, 0.3, 0.75, 0.325, 0.7188, 0.35, 0.7188, 0.35, 0.75, 0.325, 0.75, 0.375, 0.75, 0.625, 0.75, 0.625, 0.775, 0.375, 0.775, 0.375, 0.775, 0.625, 0.775, 0.625, 0.8, 0.375, 0.8, 0.375, 0.8, 0.625, 0.8, 0.625, 0.825, 0.375, 0.825, 0.375, 0.825, 0.625, 0.825, 0.625, 0.85, 0.375, 0.85, 0.375, 0.85, 0.625, 0.85, 0.625, 0.875, 0.375, 0.875, 0.375, 0.875, 0.625, 0.875, 0.625, 0.9, 0.375, 0.9, 0.375, 0.9, 0.625, 0.9, 0.625, 0.925, 0.375, 0.925, 0.375, 0.925, 0.625, 0.925, 0.625, 0.95, 0.375, 0.95, 0.375, 0.9712, 0.625, 0.9712, 0.625, 0.975, 0.375, 0.975, 0.375, 0.2719, 0.625, 0.2719, 0.625, 0.275, 0.375, 0.275, 0.375, 0.2788, 0.625, 0.2788, 0.625, 0.3, 0.375, 0.3, 0.375, 0.3, 0.625, 0.3, 0.625, 0.325, 0.375, 0.325, 0.375, 0.325, 0.625, 0.325, 0.625, 0.35, 0.375, 0.35, 0.375, 0.35, 0.625, 0.35, 0.625, 0.375, 0.375, 0.375, 0.375, 0.375, 0.625, 0.375, 0.625, 0.4, 0.375, 0.4, 0.375, 0.4, 0.625, 0.4, 0.625, 0.425, 0.375, 0.425, 0.375, 0.425, 0.625, 0.425, 0.625, 0.45, 0.375, 0.45, 0.375, 0.45, 0.625, 0.45, 0.625, 0.475, 0.375, 0.475, 0.325, 0.5239, 0.35, 0.5239, 0.35, 0.5312, 0.325, 0.5312, 0.325, 0.5312, 0.35, 0.5312, 0.35, 0.5625, 0.325, 0.5625, 0.325, 0.5625, 0.35, 0.5625, 0.35, 0.5938, 0.325, 0.5938, 0.325, 0.6208, 0.35, 0.6208, 0.35, 0.625, 0.325, 0.625, 0.325, 0.625, 0.35, 0.625, 0.35, 0.6562, 0.325, 0.6562, 0.325, 0.6562, 0.35, 0.6562, 0.35, 0.6875, 0.325, 0.6875, 0.325, 0.6936, 0.35, 0.6936, 0.35, 0.7188, 0.325, 0.7188, 0.3, 0.5239, 0.325, 0.5239, 0.325, 0.5312, 0.3, 0.5312, 0.3, 0.5312, 0.325, 0.5312, 0.325, 0.5625, 0.3, 0.5625, 0.3, 0.5625, 0.325, 0.5625, 0.325, 0.5938, 0.3, 0.5938, 0.3, 0.6208, 0.325, 0.6208, 0.325, 0.625, 0.3, 0.625, 0.3, 0.625, 0.325, 0.625, 0.325, 0.6562, 0.3, 0.6562, 0.3, 0.6562, 0.325, 0.6562, 0.325, 0.6875, 0.3, 0.6875, 0.3, 0.6936, 0.325, 0.6936, 0.325, 0.7188, 0.3, 0.7188, 0.275, 0.5239, 0.3, 0.5239, 0.3, 0.5312, 0.275, 0.5312, 0.275, 0.5312, 0.3, 0.5312, 0.3, 0.5625, 0.275, 0.5625, 0.275, 0.5625, 0.3, 0.5625, 0.3, 0.5938, 0.275, 0.5938, 0.275, 0.6208, 0.3, 0.6208, 0.3, 0.625, 0.275, 0.625, 0.275, 0.625, 0.3, 0.625, 0.3, 0.6562, 0.275, 0.6562, 0.275, 0.6562, 0.3, 0.6562, 0.3, 0.6875, 0.275, 0.6875, 0.275, 0.6936, 0.3, 0.6936, 0.3, 0.7188, 0.275, 0.7188, 0.25, 0.5239, 0.275, 0.5239, 0.275, 0.5312, 0.25, 0.5312, 0.25, 0.5312, 0.275, 0.5312, 0.275, 0.5625, 0.25, 0.5625, 0.25, 0.5625, 0.275, 0.5625, 0.275, 0.5938, 0.25, 0.5938, 0.25, 0.6208, 0.275, 0.6208, 0.275, 0.625, 0.25, 0.625, 0.25, 0.625, 0.275, 0.625, 0.275, 0.6562, 0.25, 0.6562, 0.25, 0.6562, 0.275, 0.6562, 0.275, 0.6875, 0.25, 0.6875, 0.25, 0.6936, 0.275, 0.6936, 0.275, 0.7188, 0.25, 0.7187, 0.225, 0.5239, 0.25, 0.5239, 0.25, 0.5312, 0.225, 0.5312, 0.225, 0.5312, 0.25, 0.5312, 0.25, 0.5625, 0.225, 0.5625, 0.225, 0.5625, 0.25, 0.5625, 0.25, 0.5938, 0.225, 0.5938, 0.225, 0.6208, 0.25, 0.6208, 0.25, 0.625, 0.225, 0.625, 0.225, 0.625, 0.25, 0.625, 0.25, 0.6562, 0.225, 0.6562, 0.225, 0.6562, 0.25, 0.6562, 0.25, 0.6875, 0.225, 0.6875, 0.225, 0.6936, 0.25, 0.6936, 0.25, 0.7187, 0.225, 0.7188, 0.2, 0.5239, 0.225, 0.5239, 0.225, 0.5312, 0.2, 0.5312, 0.2, 0.5312, 0.225, 0.5312, 0.225, 0.5625, 0.2, 0.5625, 0.2, 0.5625, 0.225, 0.5625, 0.225, 0.5938, 0.2, 0.5938, 0.2, 0.6208, 0.225, 0.6208, 0.225, 0.625, 0.2, 0.625, 0.2, 0.625, 0.225, 0.625, 0.225, 0.6562, 0.2, 0.6562, 0.2, 0.6562, 0.225, 0.6562, 0.225, 0.6875, 0.2, 0.6875, 0.2, 0.6936, 0.225, 0.6936, 0.225, 0.7188, 0.2, 0.7188, 0.175, 0.5239, 0.2, 0.5239, 0.2, 0.5312, 0.175, 0.5312, 0.175, 0.5312, 0.2, 0.5312, 0.2, 0.5625, 0.175, 0.5625, 0.175, 0.5625, 0.2, 0.5625, 0.2, 0.5938, 0.175, 0.5938, 0.175, 0.6208, 0.2, 0.6208, 0.2, 0.625, 0.175, 0.625, 0.175, 0.625, 0.2, 0.625, 0.2, 0.6562, 0.175, 0.6562, 0.175, 0.6562, 0.2, 0.6562, 0.2, 0.6875, 0.175, 0.6875, 0.175, 0.6936, 0.2, 0.6936, 0.2, 0.7188, 0.175, 0.7187, 0.1538, 0.5239, 0.175, 0.5239, 0.175, 0.5312, 0.1538, 0.5312, 0.1538, 0.5312, 0.175, 0.5312, 0.175, 0.5625, 0.1538, 0.5625, 0.1538, 0.5625, 0.175, 0.5625, 0.175, 0.5938, 0.1538, 0.5938, 0.1538, 0.6208, 0.175, 0.6208, 0.175, 0.625, 0.1538, 0.625, 0.1538, 0.625, 0.175, 0.625, 0.175, 0.6562, 0.1538, 0.6562, 0.1538, 0.6562, 0.175, 0.6562, 0.175, 0.6875, 0.1538, 0.6875, 0.1538, 0.6936, 0.175, 0.6936, 0.175, 0.7187, 0.1538, 0.7187, 0.1469, 0.5239, 0.15, 0.5239, 0.15, 0.5312, 0.1469, 0.5312, 0.1469, 0.5312, 0.15, 0.5312, 0.15, 0.5625, 0.1469, 0.5625, 0.1469, 0.5625, 0.15, 0.5625, 0.15, 0.5938, 0.1469, 0.5938, 0.1469, 0.6208, 0.15, 0.6208, 0.15, 0.625, 0.1469, 0.625, 0.1469, 0.625, 0.15, 0.625, 0.15, 0.6562, 0.1469, 0.6562, 0.1469, 0.6562, 0.15, 0.6562, 0.15, 0.6875, 0.1469, 0.6875, 0.1469, 0.6936, 0.15, 0.6936, 0.15, 0.7187, 0.1469, 0.7187, 0.8462, 0.5239, 0.85, 0.5239, 0.85, 0.5312, 0.8462, 0.5312, 0.8462, 0.5312, 0.85, 0.5312, 0.85, 0.5625, 0.8462, 0.5625, 0.8462, 0.5625, 0.85, 0.5625, 0.85, 0.5938, 0.8462, 0.5938, 0.8462, 0.6208, 0.85, 0.6208, 0.85, 0.625, 0.8462, 0.625, 0.8462, 0.625, 0.85, 0.625, 0.85, 0.6562, 0.8462, 0.6562, 0.8462, 0.6562, 0.85, 0.6562, 0.85, 0.6875, 0.8462, 0.6875, 0.8462, 0.6936, 0.85, 0.6936, 0.85, 0.7188, 0.8462, 0.7188, 0.8, 0.5239, 0.825, 0.5239, 0.825, 0.5312, 0.8, 0.5312, 0.8, 0.5312, 0.825, 0.5312, 0.825, 0.5625, 0.8, 0.5625, 0.8, 0.5625, 0.825, 0.5625, 0.825, 0.5938, 0.8, 0.5938, 0.8, 0.6208, 0.825, 0.6208, 0.825, 0.625, 0.8, 0.625, 0.8, 0.625, 0.825, 0.625, 0.825, 0.6562, 0.8, 0.6562, 0.8, 0.6562, 0.825, 0.6562, 0.825, 0.6875, 0.8, 0.6875, 0.8, 0.6936, 0.825, 0.6936, 0.825, 0.7188, 0.8, 0.7188, 0.775, 0.5239, 0.8, 0.5239, 0.8, 0.5312, 0.775, 0.5312, 0.775, 0.5312, 0.8, 0.5312, 0.8, 0.5625, 0.775, 0.5625, 0.775, 0.5625, 0.8, 0.5625, 0.8, 0.5938, 0.775, 0.5938, 0.775, 0.6208, 0.8, 0.6208, 0.8, 0.625, 0.775, 0.625, 0.775, 0.625, 0.8, 0.625, 0.8, 0.6562, 0.775, 0.6562, 0.775, 0.6562, 0.8, 0.6562, 0.8, 0.6875, 0.775, 0.6875, 0.775, 0.6936, 0.8, 0.6936, 0.8, 0.7188, 0.775, 0.7188, 0.75, 0.5239, 0.775, 0.5239, 0.775, 0.5312, 0.75, 0.5312, 0.75, 0.5312, 0.775, 0.5312, 0.775, 0.5625, 0.75, 0.5625, 0.75, 0.5625, 0.775, 0.5625, 0.775, 0.5938, 0.75, 0.5938, 0.75, 0.6208, 0.775, 0.6208, 0.775, 0.625, 0.75, 0.625, 0.75, 0.625, 0.775, 0.625, 0.775, 0.6562, 0.75, 0.6562, 0.75, 0.6562, 0.775, 0.6562, 0.775, 0.6875, 0.75, 0.6875, 0.75, 0.6936, 0.775, 0.6936, 0.775, 0.7188, 0.75, 0.7187, 0.725, 0.5239, 0.75, 0.5239, 0.75, 0.5312, 0.725, 0.5312, 0.725, 0.5312, 0.75, 0.5312, 0.75, 0.5625, 0.725, 0.5625, 0.725, 0.5625, 0.75, 0.5625, 0.75, 0.5938, 0.725, 0.5938, 0.725, 0.6208, 0.75, 0.6208, 0.75, 0.625, 0.725, 0.625, 0.725, 0.625, 0.75, 0.625, 0.75, 0.6562, 0.725, 0.6562, 0.725, 0.6562, 0.75, 0.6562, 0.75, 0.6875, 0.725, 0.6875, 0.725, 0.6936, 0.75, 0.6936, 0.75, 0.7187, 0.725, 0.7188, 0.7, 0.5239, 0.725, 0.5239, 0.725, 0.5312, 0.7, 0.5312, 0.7, 0.5312, 0.725, 0.5312, 0.725, 0.5625, 0.7, 0.5625, 0.7, 0.5625, 0.725, 0.5625, 0.725, 0.5938, 0.7, 0.5938, 0.7, 0.6208, 0.725, 0.6208, 0.725, 0.625, 0.7, 0.625, 0.7, 0.625, 0.725, 0.625, 0.725, 0.6562, 0.7, 0.6562, 0.7, 0.6562, 0.725, 0.6562, 0.725, 0.6875, 0.7, 0.6875, 0.7, 0.6936, 0.725, 0.6936, 0.725, 0.7188, 0.7, 0.7188, 0.675, 0.5239, 0.7, 0.5239, 0.7, 0.5312, 0.675, 0.5312, 0.675, 0.5312, 0.7, 0.5312, 0.7, 0.5625, 0.675, 0.5625, 0.675, 0.5625, 0.7, 0.5625, 0.7, 0.5938, 0.675, 0.5938, 0.675, 0.6208, 0.7, 0.6208, 0.7, 0.625, 0.675, 0.625, 0.675, 0.625, 0.7, 0.625, 0.7, 0.6562, 0.675, 0.6562, 0.675, 0.6562, 0.7, 0.6562, 0.7, 0.6875, 0.675, 0.6875, 0.675, 0.6936, 0.7, 0.6936, 0.7, 0.7188, 0.675, 0.7187, 0.65, 0.5239, 0.675, 0.5239, 0.675, 0.5312, 0.65, 0.5312, 0.65, 0.5312, 0.675, 0.5312, 0.675, 0.5625, 0.65, 0.5625, 0.65, 0.5625, 0.675, 0.5625, 0.675, 0.5938, 0.65, 0.5938, 0.65, 0.6208, 0.675, 0.6208, 0.675, 0.625, 0.65, 0.625, 0.65, 0.625, 0.675, 0.625, 0.675, 0.6562, 0.65, 0.6562, 0.65, 0.6562, 0.675, 0.6562, 0.675, 0.6875, 0.65, 0.6875, 0.65, 0.6936, 0.675, 0.6936, 0.675, 0.7187, 0.65, 0.7187, 0.625, 0.5239, 0.65, 0.5239, 0.65, 0.5312, 0.625, 0.5312, 0.625, 0.5312, 0.65, 0.5312, 0.65, 0.5625, 0.625, 0.5625, 0.625, 0.5625, 0.65, 0.5625, 0.65, 0.5938, 0.625, 0.5938, 0.625, 0.6208, 0.65, 0.6208, 0.65, 0.625, 0.625, 0.625, 0.625, 0.625, 0.65, 0.625, 0.65, 0.6562, 0.625, 0.6562, 0.625, 0.6562, 0.65, 0.6562, 0.65, 0.6875, 0.625, 0.6875, 0.625, 0.6936, 0.65, 0.6936, 0.65, 0.7187, 0.625, 0.7188, 0.8531, 0.5239, 0.875, 0.5239, 0.875, 0.5312, 0.8531, 0.5312, 0.8531, 0.5312, 0.875, 0.5312, 0.875, 0.5625, 0.8531, 0.5625, 0.8531, 0.5625, 0.875, 0.5625, 0.875, 0.5938, 0.8531, 0.5938, 0.8531, 0.6208, 0.875, 0.6208, 0.875, 0.625, 0.8531, 0.625, 0.8531, 0.625, 0.875, 0.625, 0.875, 0.6562, 0.8531, 0.6562, 0.8531, 0.6562, 0.875, 0.6562, 0.875, 0.6875, 0.8531, 0.6875, 0.8531, 0.6936, 0.875, 0.6936, 0.875, 0.7188, 0.8531, 0.7188, 0.35, 0.5239, 0.375, 0.5239, 0.375, 0.5312, 0.35, 0.5312, 0.35, 0.5312, 0.375, 0.5312, 0.375, 0.5625, 0.35, 0.5625, 0.35, 0.5625, 0.375, 0.5625, 0.375, 0.5938, 0.35, 0.5938, 0.35, 0.6208, 0.375, 0.6208, 0.375, 0.625, 0.35, 0.625, 0.35, 0.625, 0.375, 0.625, 0.375, 0.6562, 0.35, 0.6562, 0.35, 0.6562, 0.375, 0.6562, 0.375, 0.6875, 0.35, 0.6875, 0.35, 0.6936, 0.375, 0.6936, 0.375, 0.7188, 0.35, 0.7188, 0.375, 0.5239, 0.625, 0.5239, 0.625, 0.5312, 0.375, 0.5312, 0.375, 0.5312, 0.625, 0.5312, 0.625, 0.5625, 0.375, 0.5625, 0.375, 0.5625, 0.625, 0.5625, 0.625, 0.5938, 0.375, 0.5938, 0.375, 0.6208, 0.625, 0.6208, 0.625, 0.625, 0.375, 0.625, 0.375, 0.625, 0.625, 0.625, 0.625, 0.6562, 0.375, 0.6562, 0.375, 0.6562, 0.625, 0.6562, 0.625, 0.6875, 0.375, 0.6875, 0.375, 0.6936, 0.625, 0.6936, 0.625, 0.7188, 0.375, 0.7188, 0.375, 0.9781, 0.625, 0.9781, 0.625, 0.9826, 0.375, 0.9826, 0.375, 0.05637, 0.625, 0.05637, 0.625, 0.0625, 0.375, 0.0625, 0.375, 0.0625, 0.625, 0.0625, 0.625, 0.09375, 0.375, 0.09375, 0.375, 0.09375, 0.625, 0.09375, 0.625, 0.125, 0.375, 0.125, 0.375, 0.1509, 0.625, 0.1509, 0.625, 0.1562, 0.375, 0.1562, 0.375, 0.1562, 0.625, 0.1562, 0.625, 0.1875, 0.375, 0.1875, 0.375, 0.1875, 0.625, 0.1875, 0.625, 0.2188, 0.375, 0.2188, 0.825, 0.6936, 0.8462, 0.6936, 0.8462, 0.7188, 0.825, 0.7188, 0.825, 0.6562, 0.8462, 0.6562, 0.8462, 0.6875, 0.825, 0.6875, 0.825, 0.625, 0.8462, 0.625, 0.8462, 0.6562, 0.825, 0.6562, 0.825, 0.6208, 0.8462, 0.6208, 0.8462, 0.625, 0.825, 0.625, 0.825, 0.5625, 0.8462, 0.5625, 0.8462, 0.5938, 0.825, 0.5938, 0.825, 0.5312, 0.8462, 0.5312, 0.8462, 0.5625, 0.825, 0.5625, 0.825, 0.5239, 0.8462, 0.5239, 0.8462, 0.5312, 0.825, 0.5312, 0.15, 0.6936, 0.1538, 0.6936, 0.1538, 0.7187, 0.15, 0.7187, 0.15, 0.6562, 0.1538, 0.6562, 0.1538, 0.6875, 0.15, 0.6875, 0.15, 0.625, 0.1538, 0.625, 0.1538, 0.6562, 0.15, 0.6562, 0.15, 0.6208, 0.1538, 0.6208, 0.1538, 0.625, 0.15, 0.625, 0.15, 0.5625, 0.1538, 0.5625, 0.1538, 0.5938, 0.15, 0.5938, 0.15, 0.5312, 0.1538, 0.5312, 0.1538, 0.5625, 0.15, 0.5625, 0.15, 0.5239, 0.1538, 0.5239, 0.1538, 0.5312, 0.15, 0.5312, 0.375, 0.275, 0.625, 0.275, 0.625, 0.2788, 0.375, 0.2788, 0.375, 0.95, 0.625, 0.95, 0.625, 0.9712, 0.375, 0.9712, 0.15, 0.7187, 0.1538, 0.7187, 0.1538, 0.75, 0.15, 0.75, 0.825, 0.7188, 0.8462, 0.7188, 0.8462, 0.75, 0.825, 0.75, 0.85, 0.6936, 0.8531, 0.6936, 0.8531, 0.7188, 0.85, 0.7188, 0.85, 0.6562, 0.8531, 0.6562, 0.8531, 0.6875, 0.85, 0.6875, 0.85, 0.625, 0.8531, 0.625, 0.8531, 0.6562, 0.85, 0.6562, 0.85, 0.6208, 0.8531, 0.6208, 0.8531, 0.625, 0.85, 0.625, 0.85, 0.5625, 0.8531, 0.5625, 0.8531, 0.5938, 0.85, 0.5938, 0.85, 0.5312, 0.8531, 0.5312, 0.8531, 0.5625, 0.85, 0.5625, 0.85, 0.5239, 0.8531, 0.5239, 0.8531, 0.5312, 0.85, 0.5312, 0.125, 0.6936, 0.1469, 0.6936, 0.1469, 0.7187, 0.125, 0.7188, 0.125, 0.6562, 0.1469, 0.6562, 0.1469, 0.6875, 0.125, 0.6875, 0.125, 0.625, 0.1469, 0.625, 0.1469, 0.6562, 0.125, 0.6562, 0.125, 0.6208, 0.1469, 0.6208, 0.1469, 0.625, 0.125, 0.625, 0.125, 0.5625, 0.1469, 0.5625, 0.1469, 0.5938, 0.125, 0.5938, 0.125, 0.5312, 0.1469, 0.5312, 0.1469, 0.5625, 0.125, 0.5625, 0.125, 0.5239, 0.1469, 0.5239, 0.1469, 0.5312, 0.125, 0.5312, 0.125, 0.5239, 0.1256, 0.5177, 0.1273, 0.512, 0.1301, 0.507, 0.1337, 0.5032, 0.1379, 0.5008, 0.1424, 0.5, 0.1469, 0.5, 0.1469, 0.5239, 0.125, 0.5239, 0.375, 0.03125, 0.625, 0.03125, 0.625, 0.03125, 0.375, 0.03125, 0.85, 0.7188, 0.8531, 0.7188, 0.8531, 0.75, 0.85, 0.75, 0.375, 0.975, 0.625, 0.975, 0.625, 0.9781, 0.375, 0.9781, 0.375, 0.2261, 0.625, 0.2261, 0.625, 0.2261, 0.375, 0.2261, 0.85, 0.5, 0.8531, 0.5, 0.8531, 0.5239, 0.85, 0.5239, 0.15, 0.5, 0.1538, 0.5, 0.1538, 0.5239, 0.15, 0.5239, 0.825, 0.5, 0.8462, 0.5, 0.8462, 0.5239, 0.825, 0.5239, 0.375, 0.5, 0.625, 0.5, 0.625, 0.5239, 0.375, 0.5239, 0.35, 0.5, 0.375, 0.5, 0.375, 0.5239, 0.35, 0.5239, 0.625, 0.5, 0.65, 0.5, 0.65, 0.5239, 0.625, 0.5239, 0.65, 0.5, 0.675, 0.5, 0.675, 0.5239, 0.65, 0.5239, 0.675, 0.5, 0.7, 0.5, 0.7, 0.5239, 0.675, 0.5239, 0.7, 0.5, 0.725, 0.5, 0.725, 0.5239, 0.7, 0.5239, 0.725, 0.5, 0.75, 0.5, 0.75, 0.5239, 0.725, 0.5239, 0.75, 0.5, 0.775, 0.5, 0.775, 0.5239, 0.75, 0.5239, 0.775, 0.5, 0.8, 0.5, 0.8, 0.5239, 0.775, 0.5239, 0.8, 0.5, 0.825, 0.5, 0.825, 0.5239, 0.8, 0.5239, 0.8462, 0.5, 0.85, 0.5, 0.85, 0.5239, 0.8462, 0.5239, 0.1469, 0.5, 0.15, 0.5, 0.15, 0.5239, 0.1469, 0.5239, 0.1538, 0.5, 0.175, 0.5, 0.175, 0.5239, 0.1538, 0.5239, 0.175, 0.5, 0.2, 0.5, 0.2, 0.5239, 0.175, 0.5239, 0.2, 0.5, 0.225, 0.5, 0.225, 0.5239, 0.2, 0.5239, 0.225, 0.5, 0.25, 0.5, 0.25, 0.5239, 0.225, 0.5239, 0.25, 0.5, 0.275, 0.5, 0.275, 0.5239, 0.25, 0.5239, 0.275, 0.5, 0.3, 0.5, 0.3, 0.5239, 0.275, 0.5239, 0.3, 0.5, 0.325, 0.5, 0.325, 0.5239, 0.3, 0.5239, 0.325, 0.5, 0.35, 0.5, 0.35, 0.5239, 0.325, 0.5239, 0.375, 0.2188, 0.625, 0.2188, 0.625, 0.2261, 0.375, 0.2261, 0.125, 0.6875, 0.1469, 0.6875, 0.1469, 0.6936, 0.125, 0.6936, 0.85, 0.6875, 0.8531, 0.6875, 0.8531, 0.6936, 0.85, 0.6936, 0.15, 0.6875, 0.1538, 0.6875, 0.1538, 0.6936, 0.15, 0.6936, 0.825, 0.6875, 0.8462, 0.6875, 0.8462, 0.6936, 0.825, 0.6936, 0.375, 0.03125, 0.625, 0.03125, 0.625, 0.05637, 0.375, 0.05637, 0.375, 0.6875, 0.625, 0.6875, 0.625, 0.6936, 0.375, 0.6936, 0.35, 0.6875, 0.375, 0.6875, 0.375, 0.6936, 0.35, 0.6936, 0.8531, 0.6875, 0.875, 0.6875, 0.875, 0.6936, 0.8531, 0.6936, 0.625, 0.6875, 0.65, 0.6875, 0.65, 0.6936, 0.625, 0.6936, 0.65, 0.6875, 0.675, 0.6875, 0.675, 0.6936, 0.65, 0.6936, 0.675, 0.6875, 0.7, 0.6875, 0.7, 0.6936, 0.675, 0.6936, 0.7, 0.6875, 0.725, 0.6875, 0.725, 0.6936, 0.7, 0.6936, 0.725, 0.6875, 0.75, 0.6875, 0.75, 0.6936, 0.725, 0.6936, 0.75, 0.6875, 0.775, 0.6875, 0.775, 0.6936, 0.75, 0.6936, 0.775, 0.6875, 0.8, 0.6875, 0.8, 0.6936, 0.775, 0.6936, 0.8, 0.6875, 0.825, 0.6875, 0.825, 0.6936, 0.8, 0.6936, 0.8462, 0.6875, 0.85, 0.6875, 0.85, 0.6936, 0.8462, 0.6936, 0.1469, 0.6875, 0.15, 0.6875, 0.15, 0.6936, 0.1469, 0.6936, 0.1538, 0.6875, 0.175, 0.6875, 0.175, 0.6936, 0.1538, 0.6936, 0.175, 0.6875, 0.2, 0.6875, 0.2, 0.6936, 0.175, 0.6936, 0.2, 0.6875, 0.225, 0.6875, 0.225, 0.6936, 0.2, 0.6936, 0.225, 0.6875, 0.25, 0.6875, 0.25, 0.6936, 0.225, 0.6936, 0.25, 0.6875, 0.275, 0.6875, 0.275, 0.6936, 0.25, 0.6936, 0.275, 0.6875, 0.3, 0.6875, 0.3, 0.6936, 0.275, 0.6936, 0.3, 0.6875, 0.325, 0.6875, 0.325, 0.6936, 0.3, 0.6936, 0.325, 0.6875, 0.35, 0.6875, 0.35, 0.6936, 0.325, 0.6936, 0.125, 0.5938, 0.1469, 0.5938, 0.1469, 0.5991, 0.125, 0.5991, 0.85, 0.5938, 0.8531, 0.5938, 0.8531, 0.5991, 0.85, 0.5991, 0.15, 0.5938, 0.1538, 0.5938, 0.1538, 0.5991, 0.15, 0.5991, 0.825, 0.5938, 0.8462, 0.5938, 0.8462, 0.5991, 0.825, 0.5991, 0.375, 0.1292, 0.625, 0.1292, 0.625, 0.1509, 0.375, 0.1509, 0.375, 0.5938, 0.625, 0.5938, 0.625, 0.5991, 0.375, 0.5991, 0.35, 0.5938, 0.375, 0.5938, 0.375, 0.5991, 0.35, 0.5991, 0.8531, 0.5938, 0.875, 0.5938, 0.875, 0.5991, 0.8531, 0.5991, 0.625, 0.5938, 0.65, 0.5938, 0.65, 0.5991, 0.625, 0.5991, 0.65, 0.5938, 0.675, 0.5938, 0.675, 0.5991, 0.65, 0.5991, 0.675, 0.5938, 0.7, 0.5938, 0.7, 0.5991, 0.675, 0.5991, 0.7, 0.5938, 0.725, 0.5938, 0.725, 0.5991, 0.7, 0.5991, 0.725, 0.5938, 0.75, 0.5938, 0.75, 0.5991, 0.725, 0.5991, 0.75, 0.5938, 0.775, 0.5938, 0.775, 0.5991, 0.75, 0.5991, 0.775, 0.5938, 0.8, 0.5938, 0.8, 0.5991, 0.775, 0.5991, 0.8, 0.5938, 0.825, 0.5938, 0.825, 0.5991, 0.8, 0.5991, 0.8462, 0.5938, 0.85, 0.5938, 0.85, 0.5991, 0.8462, 0.5991, 0.1469, 0.5938, 0.15, 0.5938, 0.15, 0.5991, 0.1469, 0.5991, 0.1538, 0.5938, 0.175, 0.5938, 0.175, 0.5991, 0.1538, 0.5991, 0.175, 0.5938, 0.2, 0.5938, 0.2, 0.5991, 0.175, 0.5991, 0.2, 0.5938, 0.225, 0.5938, 0.225, 0.5991, 0.2, 0.5991, 0.225, 0.5938, 0.25, 0.5938, 0.25, 0.5991, 0.225, 0.5991, 0.25, 0.5938, 0.275, 0.5938, 0.275, 0.5991, 0.25, 0.5991, 0.275, 0.5938, 0.3, 0.5938, 0.3, 0.5991, 0.275, 0.5991, 0.3, 0.5938, 0.325, 0.5938, 0.325, 0.5991, 0.3, 0.5991, 0.325, 0.5938, 0.35, 0.5938, 0.35, 0.5991, 0.325, 0.5991, 0.375, 0.125, 0.625, 0.125, 0.625, 0.1292, 0.375, 0.1292, 0.125, 0.5991, 0.1469, 0.5991, 0.1469, 0.6208, 0.125, 0.6208, 0.85, 0.5991, 0.8531, 0.5991, 0.8531, 0.6208, 0.85, 0.6208, 0.15, 0.5991, 0.1538, 0.5991, 0.1538, 0.6208, 0.15, 0.6208, 0.825, 0.5991, 0.8462, 0.5991, 0.8462, 0.6208, 0.825, 0.6208, 0.375, 0.5991, 0.625, 0.5991, 0.625, 0.6208, 0.375, 0.6208, 0.35, 0.5991, 0.375, 0.5991, 0.375, 0.6208, 0.35, 0.6208, 0.8531, 0.5991, 0.875, 0.5991, 0.875, 0.6208, 0.8531, 0.6208, 0.625, 0.5991, 0.65, 0.5991, 0.65, 0.6208, 0.625, 0.6208, 0.65, 0.5991, 0.675, 0.5991, 0.675, 0.6208, 0.65, 0.6208, 0.675, 0.5991, 0.7, 0.5991, 0.7, 0.6208, 0.675, 0.6208, 0.7, 0.5991, 0.725, 0.5991, 0.725, 0.6208, 0.7, 0.6208, 0.725, 0.5991, 0.75, 0.5991, 0.75, 0.6208, 0.725, 0.6208, 0.75, 0.5991, 0.775, 0.5991, 0.775, 0.6208, 0.75, 0.6208, 0.775, 0.5991, 0.8, 0.5991, 0.8, 0.6208, 0.775, 0.6208, 0.8, 0.5991, 0.825, 0.5991, 0.825, 0.6208, 0.8, 0.6208, 0.8462, 0.5991, 0.85, 0.5991, 0.85, 0.6208, 0.8462, 0.6208, 0.1469, 0.5991, 0.15, 0.5991, 0.15, 0.6208, 0.1469, 0.6208, 0.1538, 0.5991, 0.175, 0.5991, 0.175, 0.6208, 0.1538, 0.6208, 0.175, 0.5991, 0.2, 0.5991, 0.2, 0.6208, 0.175, 0.6208, 0.2, 0.5991, 0.225, 0.5991, 0.225, 0.6208, 0.2, 0.6208, 0.225, 0.5991, 0.25, 0.5991, 0.25, 0.6208, 0.225, 0.6208, 0.25, 0.5991, 0.275, 0.5991, 0.275, 0.6208, 0.25, 0.6208, 0.275, 0.5991, 0.3, 0.5991, 0.3, 0.6208, 0.275, 0.6208, 0.3, 0.5991, 0.325, 0.5991, 0.325, 0.6208, 0.3, 0.6208, 0.325, 0.5991, 0.35, 0.5991, 0.35, 0.6208, 0.325, 0.6208, 0.375, 0.9826, 0.625, 0.9826, 0.625, 0.9871, 0.375, 0.9871, 0.375, 0.9871, 0.625, 0.9871, 0.625, 0.9913, 0.375, 0.9913, 0.375, 0.9913, 0.625, 0.9913, 0.625, 1.0, 0.375, 1.0, 0.375, 0.0, 0.625, 0.0, 0.625, 0.01562, 0.375, 0.01562, 0.375, 0.01562, 0.625, 0.01562, 0.625, 0.02316, 0.375, 0.02316, 0.375, 0.02316, 0.625, 0.02316, 0.625, 0.03125, 0.375, 0.03125, 0.625, 0.2674, 0.375, 0.2674, 0.375, 0.2629, 0.625, 0.2629, 0.625, 0.2629, 0.375, 0.2629, 0.375, 0.2587, 0.625, 0.2587, 0.625, 0.2587, 0.375, 0.2587, 0.375, 0.25, 0.625, 0.25, 0.625, 0.25, 0.375, 0.25, 0.375, 0.238, 0.625, 0.238, 0.625, 0.238, 0.375, 0.238, 0.375, 0.2323, 0.625, 0.2323, 0.625, 0.2323, 0.375, 0.2323, 0.375, 0.2261, 0.625, 0.2261, 0.125, 0.7188, 0.1469, 0.7187, 0.1469, 0.75, 0.1424, 0.75, 0.1379, 0.7489, 0.1337, 0.7458, 0.1301, 0.7408, 0.1273, 0.7344, 0.1256, 0.7268, 0.125, 0.7188])
me_cube_004.materials.append(mat_material_002)
me_cube_004.update()

# ---- objects
ob_cube = bpy.data.objects.new('Cube', me_cube_001)
ob_cube_001 = bpy.data.objects.new('Cube.001', me_cube_002)
ob_cube_002 = bpy.data.objects.new('Cube.002', me_cube_003)
ob_cube_003 = bpy.data.objects.new('Cube.003', me_cube_004)

# ---- transforms, parenting, visibility, modifiers, constraints
ob_cube.location = (0.02718, -6.152e-09, 1.055)
ob_cube_001.location = (0.0, 0.0, 0.8639)
ob_cube_002.location = (-0.01311, -7.629e-09, 1.017)
ob_cube_003.location = (0.0, 0.0, 0.9037)

# ---- collection membership
col_collection.objects.link(ob_cube)
col_collection.objects.link(ob_cube_001)
col_collection.objects.link(ob_cube_002)
col_collection.objects.link(ob_cube_003)

# ---- scene / render settings (as saved in the file)
scene.frame_start = 1; scene.frame_end = 250; scene.frame_set(1)
scene.render.engine = 'BLENDER_EEVEE_NEXT'
scene.cycles.sampling_pattern = 'TABULATED_SOBOL'
bpy.context.view_layer.update()

# ---- added for rendering (the .blend has no active camera and no usable light): camera, sun
cam_auto = bpy.data.cameras.new('AutoCamera')
cam_auto.lens = 50.0
cam_auto.sensor_width = 36.0
cam_auto.clip_end = 1000.0
ob_auto_camera = bpy.data.objects.new('AutoCamera', cam_auto)
scene.collection.objects.link(ob_auto_camera)
ob_auto_camera.location = (0.810957, -0.963509, 1.67203)
ob_auto_camera.rotation_euler = (1.09748, -7.21219e-08, 0.694738)
scene.camera = ob_auto_camera
light_auto_sun = bpy.data.lights.new('AutoSun', 'SUN')
light_auto_sun.energy = 3.0
light_auto_sun.angle = 0.0523599
ob_auto_sun = bpy.data.objects.new('AutoSun', light_auto_sun)
scene.collection.objects.link(ob_auto_sun)
ob_auto_sun.rotation_euler = (0.872665, 0.174533, 0.523599)
bpy.context.view_layer.update()
